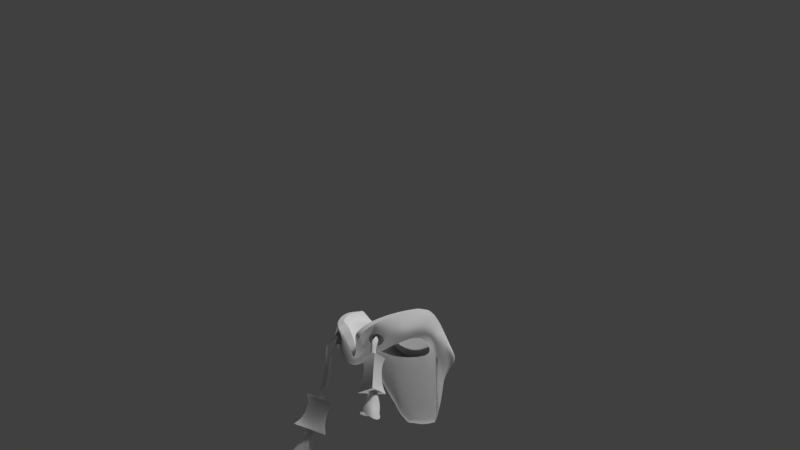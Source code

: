 # Source: rayman3_hood.blend  (saved by Blender 2.79.0; exported with 4.5.12 LTS)
import bpy
from mathutils import Matrix  # noqa: F401  (used for matrix-valued properties, if any)

bpy.ops.wm.read_factory_settings(use_empty=True)
scene = bpy.context.scene
scene.name = 'Scene'

# ---- collections
col_collection_1 = bpy.data.collections.new('Collection 1'); scene.collection.children.link(col_collection_1)

# ---- materials (node trees are filled in below, after node groups)
mat_hood = bpy.data.materials.new('Hood')
mat_hood.alpha_threshold = 0.0
mat_hood.use_transparent_shadow = False
mat_hood.roughness = 0.5
mat_hood.specular_intensity = 0.0
mat_hood.line_color = (0.0, 0.0, 0.0, 1.0)
mat_metalic = bpy.data.materials.new('Metalic')
mat_metalic.alpha_threshold = 0.0
mat_metalic.use_transparent_shadow = False
mat_metalic.diffuse_color = (0.2079, 0.2079, 0.2079, 1.0)
mat_metalic.roughness = 0.5
mat_metalic.specular_intensity = 0.2789

# ---- material node trees

# ---- world
world_world = bpy.data.worlds.new('World'); scene.world = world_world
world_world.color = (0.05088, 0.05088, 0.05088)
world_world.use_sun_shadow = False
world_world.sun_shadow_jitter_overblur = 0.0
world_world.cycles.sampling_method = 'MANUAL'

# ---- cameras
cam_camera = bpy.data.cameras.new('Camera')
cam_camera.clip_end = 100.0
cam_camera.lens = 35.0
cam_camera.sensor_width = 32.0
cam_camera.sensor_height = 18.0
cam_camera.ortho_scale = 7.314
cam_camera.dof.focus_distance = 0.0
cam_camera.dof.aperture_fstop = 128.0

# ---- lights
light_lamp_002 = bpy.data.lights.new('Lamp.002', 'SUN')
light_lamp_002.transmission_factor = 0.0
light_lamp_002.cutoff_distance = 30.0
light_lamp_002.angle = 0.1993
light_lamp_002.energy = 1.0
light_lamp_002.shadow_buffer_clip_start = 1.001
light_lamp_002.shadow_soft_size = 0.1
light_lamp_002.shadow_cascade_max_distance = 1000.0
light_lamp_001 = bpy.data.lights.new('Lamp.001', 'SUN')
light_lamp_001.transmission_factor = 0.0
light_lamp_001.cutoff_distance = 30.0
light_lamp_001.angle = 0.1993
light_lamp_001.energy = 1.0
light_lamp_001.shadow_buffer_clip_start = 1.001
light_lamp_001.shadow_soft_size = 0.1
light_lamp_001.shadow_cascade_max_distance = 1000.0
light_lamp = bpy.data.lights.new('Lamp', 'SUN')
light_lamp.transmission_factor = 0.0
light_lamp.cutoff_distance = 30.0
light_lamp.angle = 0.1993
light_lamp.energy = 1.0
light_lamp.shadow_buffer_clip_start = 1.001
light_lamp.shadow_soft_size = 0.1
light_lamp.shadow_cascade_max_distance = 1000.0

# ---- meshes
me_drawcall_87_007 = bpy.data.meshes.new('DrawCall_87.007')
me_drawcall_87_007.from_pydata([(0.1357, 0.3983, 0.1526), (0.1976, 0.4685, -0.03024), (0.1669, 0.4174, -0.105), (0.09102, 0.3478, -0.1518), (-0.03047, 0.2448, -0.1601), (0.1666, -0.06343, -0.2043), (0.1877, -0.1448, -0.2201), (0.113, -0.07977, -0.1941), (0.1783, -0.1532, -0.1639), (0.2434, 0.4917, 0.02469), (0.2363, 0.5194, -0.03611), (0.1989, 0.4647, -0.1108), (0.1245, 0.4144, -0.1435), (0.05267, 0.3774, -0.1624), (0.05555, 0.4554, -0.176), (0.1174, 0.4885, -0.1625), (0.102, 0.5402, 0.113), (0.006956, 0.5636, 0.08375), (0.08821, 0.5873, 0.06476), (0.133, 0.5698, -0.01181), (0.1074, 0.5329, -0.0732), (0.05171, 0.4828, -0.15), (-0.02534, 0.3885, -0.1437), (0.01003, 0.3635, 0.2276), (0.1414, 0.4406, 0.1795), (0.06632, 0.3667, 0.2244), (0.006996, 0.5225, 0.117), (0.1352, 0.3846, 0.153), (0.006566, 0.3828, 0.1805), (0.006756, 0.4027, 0.1727), (0.2223, 0.4533, 0.09577), (0.2167, 0.4113, 0.05846), (0.04413, -0.04354, 0.2515), (0.09305, 0.004894, 0.2221), (0.1224, 0.07699, 0.1887), (0.1016, 0.07174, 0.2447), (9.634e-05, 0.05342, 0.2753), (-0.005664, -0.04743, 0.2594), (0.1035, 0.2461, 0.2493), (0.1687, 0.4086, 0.2094), (0.1537, 0.2883, 0.2023), (0.1321, 0.1405, 0.2093), (0.1899, 0.4305, 0.2191), (0.1229, 0.3719, 0.2724), (0.02065, 0.3374, 0.3229), (0.008146, 0.2482, 0.2884), (0.1493, 0.5601, 0.0788), (0.02346, 0.3659, 0.3468), (0.129, 0.4051, 0.2882), (0.2005, 0.4582, 0.03155), (0.0509, 0.4383, -0.158), (0.08497, 0.4432, -0.1442), (0.1143, 0.4208, -0.1962), (0.1315, 0.3666, -0.2021), (0.09019, 0.3737, -0.1842), (0.06734, 0.4699, -0.162), (0.1239, 0.3878, -0.1625), (0.1218, 0.2259, -0.1885), (0.08608, 0.2095, -0.1728), (0.1272, 0.2118, -0.1525), (0.1517, 0.07377, -0.2017), (0.1008, 0.05647, -0.1781), (0.1569, 0.06156, -0.1597), (0.1569, 0.4621, -0.1382), (0.03105, 0.42, -0.1784), (-0.2, 0.4758, 0.06069), (-0.2122, 0.4865, -0.0004191), (-0.2028, 0.4336, -0.07805), (-0.1431, 0.3581, -0.1347), (-0.2425, 0.513, 0.06005), (-0.2496, 0.5408, -0.0007491), (-0.2338, 0.4837, -0.07935), (-0.1713, 0.4197, -0.1215), (-0.1073, 0.3761, -0.1502), (-0.1095, 0.4624, -0.1638), (-0.1654, 0.5013, -0.1417), (-0.07547, 0.5945, 0.07667), (-0.1385, 0.5761, 0.09433), (-0.1401, 0.5818, 0.008061), (-0.132, 0.5435, -0.05578), (-0.09841, 0.4894, -0.1391), (-0.005444, 0.564, -0.01672), (-0.1392, 0.4394, 0.1961), (-0.08675, 0.54, 0.1238), (-0.04554, 0.3771, 0.2303), (-0.1245, 0.4087, 0.1668), (-0.124, 0.4225, 0.1664), (-0.2477, 0.4849, 0.1123), (-0.2194, 0.4305, 0.0902), (-0.0556, -0.03425, 0.2568), (-0.106, 0.02479, 0.2319), (-0.1331, 0.1008, 0.2023), (-0.1035, 0.08978, 0.2548), (-0.09213, 0.2618, 0.2579), (-0.1811, 0.412, 0.2285), (-0.1536, 0.3144, 0.2218), (-0.1337, 0.1639, 0.2225), (-0.2013, 0.4367, 0.2396), (-0.1203, 0.3605, 0.2885), (0.1567, -0.07911, -0.167), (-0.1313, 0.3945, 0.3026), (-0.1996, 0.4777, -0.1123), (-0.08721, 0.3987, -0.1597), (-0.1292, 0.4663, -0.1428), (-0.1425, 0.441, -0.1244), (-0.1655, 0.3969, -0.1904), (-0.1724, 0.3894, -0.1582), (-0.1609, 0.4171, -0.187), (-0.1333, 0.3824, -0.1674), (-0.1169, 0.4355, -0.1374), (-0.1812, 0.3126, -0.1912), (-0.1428, 0.3015, -0.1793), (-0.1765, 0.3087, -0.1567), (-0.2227, 0.09092, -0.1945), (-0.2069, 0.1734, -0.1909), (-0.1585, 0.08079, -0.1977), (-0.156, 0.1585, -0.1816), (-0.1946, 0.1566, -0.1483), (-0.02737, 0.3372, -0.1511), (-0.02878, 0.2963, -0.1598), (-0.02938, 0.3001, -0.1597), (-0.02917, 0.2982, -0.1598), (0.1937, 0.6212, -0.03992), (0.1949, 0.6202, -0.03974), (0.1943, 0.6211, -0.04009), (0.1293, 0.5891, -0.09821), (0.1281, 0.5884, -0.09784), (0.1285, 0.5892, -0.09816), (0.1697, 0.6386, 0.0002555), (0.1682, 0.6375, 9.754e-05), (0.1687, 0.6382, 0.001008), (0.169, 0.6384, 0.001754), (0.1699, 0.639, 0.001603), (0.1691, 0.639, 0.001152), (0.158, 0.579, -0.1091), (0.159, 0.5777, -0.1093), (0.1585, 0.5787, -0.1094), (0.06732, 0.5252, -0.1673), (0.06643, 0.5247, -0.1666), (0.06663, 0.5255, -0.1671), (-0.003664, 0.49, -0.1877), (-0.00286, 0.4903, -0.1865), (-0.003804, 0.4904, -0.1871), (-0.01463, 0.3846, -0.1774), (-0.01335, 0.3849, -0.1779), (-0.01427, 0.3846, -0.1781), (-0.02275, 0.403, -0.1592), (-0.02394, 0.401, -0.1599), (-0.02426, 0.4006, -0.1594), (-0.02426, 0.4006, -0.1593), (-0.02426, 0.4009, -0.1587), (-0.02421, 0.4015, -0.1594), (0.01237, 0.4626, -0.2188), (0.01305, 0.4612, -0.2184), (0.01266, 0.4621, -0.2192), (0.04625, 0.4825, -0.2001), (0.04559, 0.484, -0.2006), (0.04601, 0.4836, -0.2009), (0.1283, 0.4502, 0.279), (0.1286, 0.4494, 0.2795), (0.1286, 0.4506, 0.2793), (0.02512, 0.4427, 0.3327), (0.02507, 0.4435, 0.332), (0.02512, 0.4439, 0.3325), (0.155, 0.4834, 0.2129), (0.1543, 0.4839, 0.2125), (0.1544, 0.4843, 0.2128), (0.2192, 0.643, 0.03075), (0.2181, 0.6442, 0.03091), (0.219, 0.6443, 0.03148), (0.2228, 0.5466, 0.1052), (0.224, 0.5471, 0.1034), (0.2238, 0.5478, 0.1042), (0.086, 0.5136, -0.178), (0.08759, 0.5125, -0.1778), (0.0866, 0.5134, -0.1783), (0.02904, 0.5085, -0.1805), (0.02895, 0.5085, -0.1815), (0.0287, 0.5091, -0.1811), (-0.1573, 0.6016, -0.07744), (-0.156, 0.6009, -0.07718), (-0.1564, 0.6017, -0.07751), (-0.2055, 0.6381, -0.01063), (-0.2043, 0.6389, -0.01044), (-0.2052, 0.6388, -0.01073), (-0.1687, 0.6531, 0.02337), (-0.1701, 0.6543, 0.02367), (-0.1699, 0.6548, 0.02505), (-0.169, 0.654, 0.02505), (-0.1689, 0.6538, 0.02431), (-0.1692, 0.6546, 0.02449), (-0.1088, 0.5254, -0.1589), (-0.1098, 0.5257, -0.1595), (-0.1089, 0.5259, -0.1595), (-0.1882, 0.5943, -0.08383), (-0.1894, 0.5933, -0.08409), (-0.1891, 0.5939, -0.08423), (-0.05096, 0.3944, -0.1761), (-0.05138, 0.3971, -0.1763), (-0.05001, 0.3951, -0.1753), (-0.05024, 0.3945, -0.1756), (-0.05036, 0.3944, -0.1758), (-0.05054, 0.3953, -0.176), (-0.06471, 0.3654, -0.1821), (-0.06649, 0.3658, -0.1823), (-0.06519, 0.3643, -0.1823), (-0.07236, 0.4339, -0.2037), (-0.07303, 0.4329, -0.2046), (-0.07237, 0.4336, -0.2044), (-0.1046, 0.4017, -0.2091), (-0.1049, 0.4008, -0.2081), (-0.1054, 0.4009, -0.2092), (-0.08597, 0.4724, -0.1891), (-0.08493, 0.4725, -0.1884), (-0.08518, 0.4727, -0.189), (-0.1207, 0.4462, 0.2954), (-0.1201, 0.4468, 0.2947), (-0.1204, 0.4472, 0.2953), (-0.163, 0.4851, 0.2304), (-0.1638, 0.4848, 0.2309), (-0.1632, 0.4855, 0.2309), (-0.21, 0.6645, 0.05953), (-0.2112, 0.6638, 0.05988), (-0.2109, 0.6647, 0.06033), (-0.2198, 0.5768, 0.1194), (-0.2185, 0.576, 0.1208), (-0.2196, 0.5776, 0.1198), (-0.1375, 0.5082, -0.1661), (-0.1361, 0.5089, -0.1665), (-0.1371, 0.5086, -0.1665), (-0.1102, 0.4507, -0.197), (-0.111, 0.4505, -0.196), (-0.111, 0.45, -0.1973), (0.1786, 0.0796, -0.1293), (0.1767, 0.08151, -0.1291), (0.1764, 0.07849, -0.1277), (0.1791, 0.08201, -0.129), (0.1791, 0.08097, -0.1262), (0.176, 0.08074, -0.1269), (0.1787, 0.07808, -0.1273), (0.1683, 0.1012, -0.2179), (0.1657, 0.1009, -0.2193), (0.1664, 0.103, -0.2173), (0.1678, 0.1006, -0.2201), (0.1681, 0.1039, -0.2204), (0.1651, 0.1033, -0.2194), (0.1688, 0.1036, -0.2174), (0.05741, 0.06312, -0.1671), (0.05961, 0.06639, -0.1678), (0.05713, 0.06366, -0.169), (0.0579, 0.0655, -0.1659), (0.05425, 0.06484, -0.1676), (0.05741, 0.06635, -0.1695), (0.05567, 0.06197, -0.1681), (0.1592, 0.05614, -0.2097), (0.1618, 0.05631, -0.2083), (0.1615, 0.05692, -0.2108), (0.08578, 0.03095, -0.1757), (0.08599, 0.03049, -0.1738), (0.08352, 0.03017, -0.1747), (0.1687, 0.0418, -0.1488), (0.1666, 0.04089, -0.1472), (0.169, 0.0412, -0.1464), (0.1756, -0.02981, -0.2189), (0.173, -0.02997, -0.2203), (0.1753, -0.0292, -0.2214), (0.08812, -0.05878, -0.1817), (0.08832, -0.05923, -0.1798), (0.08585, -0.05955, -0.1806), (0.1813, -0.04719, -0.1498), (0.1834, -0.04627, -0.1515), (0.1837, -0.04687, -0.149), (0.191, -0.06654, -0.2426), (0.1897, -0.06394, -0.2438), (0.1923, -0.06379, -0.2423), (0.1899, -0.06617, -0.2448), (0.1927, -0.06509, -0.2457), (0.1917, -0.06258, -0.2444), (0.1933, -0.06595, -0.2429), (0.06671, -0.1087, -0.186), (0.06393, -0.1072, -0.1846), (0.06379, -0.1067, -0.1864), (0.06512, -0.1096, -0.184), (0.06135, -0.1096, -0.1857), (0.06219, -0.1061, -0.1853), (0.06484, -0.1086, -0.1878), (0.204, -0.08836, -0.1417), (0.2019, -0.08938, -0.14), (0.2026, -0.09109, -0.1421), (0.2038, -0.08808, -0.1395), (0.205, -0.09107, -0.1392), (0.2021, -0.09183, -0.1398), (0.205, -0.09051, -0.1423), (-0.1163, 0.3149, -0.1906), (-0.1178, 0.3176, -0.1887), (-0.1157, 0.3146, -0.1884), (-0.1165, 0.3175, -0.1911), (-0.1133, 0.3164, -0.1902), (-0.1155, 0.317, -0.1876), (-0.1142, 0.3137, -0.1901), (-0.2073, 0.3395, -0.2016), (-0.208, 0.3373, -0.2037), (-0.2096, 0.3376, -0.2017), (-0.2072, 0.3396, -0.2041), (-0.2105, 0.3401, -0.2042), (-0.2103, 0.3369, -0.2039), (-0.2096, 0.34, -0.201), (-0.1809, 0.3258, -0.1279), (-0.1782, 0.325, -0.1274), (-0.179, 0.3278, -0.129), (-0.18, 0.3247, -0.1259), (-0.1798, 0.3275, -0.1252), (-0.1774, 0.3273, -0.1271), (-0.1811, 0.3282, -0.1277), (-0.1994, 0.2933, -0.1948), (-0.2009, 0.2935, -0.1928), (-0.2018, 0.2939, -0.1952), (-0.1817, 0.2856, -0.1434), (-0.179, 0.2849, -0.1429), (-0.1808, 0.2852, -0.1411), (-0.1376, 0.2782, -0.186), (-0.137, 0.2779, -0.1839), (-0.1352, 0.2776, -0.1856), (-0.2162, 0.1925, -0.2006), (-0.2146, 0.1922, -0.2026), (-0.2171, 0.1928, -0.203), (-0.1914, 0.1828, -0.1418), (-0.1941, 0.1834, -0.1424), (-0.1932, 0.1831, -0.14), (-0.1434, 0.1749, -0.1924), (-0.1427, 0.1746, -0.1902), (-0.1409, 0.1743, -0.192), (-0.2367, 0.1527, -0.2127), (-0.2351, 0.1524, -0.2147), (-0.235, 0.1498, -0.2127), (-0.2373, 0.1536, -0.2149), (-0.2382, 0.1509, -0.2153), (-0.2351, 0.15, -0.2152), (-0.2374, 0.1503, -0.2122), (-0.201, 0.1384, -0.1249), (-0.2036, 0.1392, -0.1255), (-0.2023, 0.1364, -0.1266), (-0.2026, 0.1395, -0.1234), (-0.2031, 0.1366, -0.1228), (-0.2045, 0.1369, -0.1256), (-0.2008, 0.1359, -0.1246), (-0.1281, 0.1261, -0.1973), (-0.1307, 0.1244, -0.1977), (-0.1288, 0.1265, -0.1994), (-0.1286, 0.1238, -0.1964), (-0.1264, 0.1237, -0.1991), (-0.1298, 0.1243, -0.2), (-0.1267, 0.127, -0.1989), (-0.2251, 0.01882, -0.1337), (-0.2255, 0.02043, -0.1315), (-0.2263, 0.01806, -0.1309), (-0.1863, 0.04327, -0.2088), (-0.1851, 0.04594, -0.2104), (-0.1851, 0.04401, -0.2111), (-0.1438, 0.003012, -0.2039), (-0.1405, 0.003692, -0.2055), (-0.1399, 0.001093, -0.2057), (-0.2662, -0.02096, -0.214), (-0.2635, -0.0204, -0.2119), (-0.2674, -0.0239, -0.2145), (0.2193, -0.2546, -0.2574), (0.2195, -0.2546, -0.2577), (0.2194, -0.2548, -0.2576), (0.2135, -0.191, -0.1948), (0.2134, -0.1915, -0.195), (0.2136, -0.1915, -0.1947), (0.1113, -0.215, -0.2227), (0.1108, -0.2147, -0.2228), (0.1108, -0.2151, -0.2229), (0.1408, -0.249, -0.1711), (0.1407, -0.249, -0.1707), (0.1407, -0.2492, -0.1709), (-0.1298, 0.4498, -0.163), (-0.1424, 0.4579, -0.1551), (-0.122, 0.4345, -0.167), (-0.1204, 0.4181, -0.1666), (-0.1253, 0.4028, -0.1618), (-0.1363, 0.3943, -0.1534), (-0.1495, 0.397, -0.1444), (-0.1602, 0.4095, -0.1382), (-0.1648, 0.4258, -0.1365), (-0.1633, 0.4421, -0.1391), (-0.1551, 0.4548, -0.146), (-0.1298, 0.4408, -0.1526), (-0.1375, 0.4458, -0.1477), (-0.1253, 0.4321, -0.1549), (-0.1245, 0.4238, -0.1547), (-0.1273, 0.4153, -0.152), (-0.134, 0.41, -0.1468), (-0.1423, 0.4117, -0.1412), (-0.1487, 0.4192, -0.1375), (-0.1512, 0.4278, -0.1366), (-0.1504, 0.4362, -0.1379), (-0.1455, 0.4438, -0.142), (-0.1275, 0.4416, -0.1497), (-0.1352, 0.4466, -0.1448), (-0.123, 0.433, -0.152), (-0.1223, 0.4247, -0.1517), (-0.125, 0.4161, -0.149), (-0.1318, 0.4109, -0.1439), (-0.14, 0.4125, -0.1383), (-0.1464, 0.42, -0.1345), (-0.1489, 0.4286, -0.1337), (-0.1481, 0.4371, -0.135), (-0.1432, 0.4447, -0.1391), (-0.1339, 0.4656, -0.1442), (-0.1201, 0.4571, -0.153), (-0.1106, 0.4398, -0.1579), (-0.1085, 0.4191, -0.1575), (-0.1145, 0.4017, -0.1517), (-0.1267, 0.3931, -0.1424), (-0.1412, 0.396, -0.1327), (-0.1534, 0.4094, -0.1255), (-0.1594, 0.4292, -0.1232), (-0.1573, 0.449, -0.1264), (-0.1478, 0.4626, -0.1343), (-0.1333, 0.4395, -0.1571), (-0.1334, 0.4396, -0.1574), (-0.1412, 0.4446, -0.1524), (-0.141, 0.4444, -0.1522), (-0.1288, 0.4308, -0.1594), (-0.1289, 0.4308, -0.1597), (-0.1281, 0.4225, -0.1592), (-0.1281, 0.4224, -0.1594), (-0.1308, 0.4139, -0.1565), (-0.1309, 0.4137, -0.1567), (-0.1376, 0.4087, -0.1513), (-0.1377, 0.4084, -0.1515), (-0.1459, 0.4103, -0.1457), (-0.146, 0.4101, -0.1458), (-0.1522, 0.4178, -0.142), (-0.1524, 0.4176, -0.1421), (-0.1547, 0.4264, -0.1411), (-0.1549, 0.4264, -0.1412), (-0.1539, 0.4349, -0.1424), (-0.1541, 0.435, -0.1426), (-0.149, 0.4425, -0.1465), (-0.1492, 0.4427, -0.1467), (-0.1405, 0.4631, -0.1525), (-0.1406, 0.4629, -0.1527), (-0.1268, 0.4545, -0.1615), (-0.1266, 0.4546, -0.1614), (-0.1173, 0.4372, -0.1665), (-0.1171, 0.4373, -0.1663), (-0.1153, 0.4167, -0.166), (-0.1151, 0.4167, -0.1658), (-0.1213, 0.3993, -0.1602), (-0.1211, 0.3993, -0.16), (-0.1334, 0.3907, -0.151), (-0.1333, 0.3906, -0.1508), (-0.1479, 0.3936, -0.1413), (-0.1477, 0.3935, -0.141), (-0.16, 0.407, -0.1341), (-0.1599, 0.407, -0.1339), (-0.166, 0.4267, -0.1318), (-0.1659, 0.4267, -0.1315), (-0.1639, 0.4464, -0.135), (-0.1638, 0.4466, -0.1348), (-0.1545, 0.4599, -0.1429), (-0.1544, 0.4601, -0.1426), (0.07071, 0.45, -0.1787), (0.08651, 0.4573, -0.1732), (0.06082, 0.4352, -0.1811), (0.0589, 0.4188, -0.1803), (0.06506, 0.4032, -0.1765), (0.07883, 0.3941, -0.1703), (0.09551, 0.396, -0.164), (0.1089, 0.4078, -0.16), (0.1148, 0.4239, -0.1592), (0.1128, 0.4402, -0.1615), (0.1025, 0.4534, -0.1667), (0.07477, 0.4408, -0.1686), (0.08454, 0.4454, -0.1653), (0.06918, 0.4324, -0.17), (0.0682, 0.4242, -0.1696), (0.07167, 0.4154, -0.1675), (0.08016, 0.4098, -0.1636), (0.0906, 0.411, -0.1597), (0.09864, 0.4181, -0.1573), (0.1017, 0.4265, -0.1569), (0.1007, 0.4351, -0.1581), (0.09454, 0.4429, -0.1612), (0.07387, 0.4418, -0.1654), (0.08364, 0.4463, -0.1621), (0.06828, 0.4334, -0.1668), (0.0673, 0.4251, -0.1664), (0.07077, 0.4164, -0.1642), (0.07926, 0.4108, -0.1604), (0.0897, 0.4119, -0.1565), (0.09774, 0.419, -0.1541), (0.1008, 0.4275, -0.1537), (0.09979, 0.436, -0.1548), (0.09364, 0.4439, -0.158), (0.08343, 0.4653, -0.1613), (0.06596, 0.4576, -0.1673), (0.05403, 0.4409, -0.1704), (0.05144, 0.4203, -0.1695), (0.05901, 0.4026, -0.1649), (0.07433, 0.3932, -0.1581), (0.09254, 0.3953, -0.1513), (0.1079, 0.408, -0.1465), (0.1154, 0.4274, -0.1454), (0.1128, 0.4474, -0.1483), (0.1009, 0.4615, -0.1542), (0.07616, 0.4394, -0.1736), (0.07616, 0.4395, -0.1738), (0.08599, 0.4441, -0.1704), (0.08593, 0.4439, -0.1702), (0.07056, 0.431, -0.1749), (0.07049, 0.431, -0.1752), (0.06959, 0.4227, -0.1746), (0.0695, 0.4226, -0.1748), (0.07305, 0.414, -0.1724), (0.07301, 0.4137, -0.1726), (0.08154, 0.4084, -0.1686), (0.08155, 0.4081, -0.1688), (0.09199, 0.4095, -0.1647), (0.09206, 0.4092, -0.1648), (0.1, 0.4166, -0.1622), (0.1002, 0.4164, -0.1623), (0.1031, 0.4251, -0.1618), (0.1033, 0.425, -0.1619), (0.1021, 0.4336, -0.163), (0.1023, 0.4337, -0.1632), (0.09592, 0.4415, -0.1661), (0.09604, 0.4416, -0.1663), (0.08601, 0.4626, -0.1705), (0.08605, 0.4624, -0.1707), (0.06863, 0.4547, -0.1767), (0.06853, 0.4549, -0.1765), (0.05675, 0.438, -0.1797), (0.05661, 0.4382, -0.1796), (0.05417, 0.4176, -0.1788), (0.05401, 0.4176, -0.1787), (0.06171, 0.4, -0.1743), (0.06158, 0.3999, -0.1741), (0.07699, 0.3906, -0.1675), (0.0769, 0.3905, -0.1673), (0.09516, 0.3926, -0.1607), (0.09511, 0.3926, -0.1604), (0.1104, 0.4053, -0.1559), (0.1104, 0.4053, -0.1557), (0.1179, 0.4247, -0.1548), (0.118, 0.4247, -0.1546), (0.1154, 0.4445, -0.1577), (0.1154, 0.4447, -0.1575), (0.1035, 0.4586, -0.1636), (0.1035, 0.4588, -0.1634)], [], [(102, 74, 231, 210), (66, 65, 69, 70), (65, 86, 85, 88), (13, 64, 14, 12), (249, 241, 254, 257), (1, 2, 11, 10), (31, 30, 39, 40), (67, 71, 101, 72), (230, 228, 192, 212), (0, 49, 31, 27), (12, 63, 11, 2), (67, 66, 70, 71), (216, 84, 82, 218), (84, 23, 26, 83), (7, 6, 372), (44, 47, 100, 98), (158, 25, 23, 162), (314, 320, 329, 324), (110, 112, 106, 105), (330, 326, 339, 346), (13, 144, 64), (45, 38, 43, 44), (261, 258, 267, 269), (321, 318, 326, 330), (39, 43, 38, 40), (327, 323, 332, 340), (317, 315, 323, 327), (134, 173, 137, 125), (73, 102, 204), (98, 93, 45, 44), (38, 45, 36, 35), (176, 21, 138), (29, 0, 27, 28), (15, 174, 135), (61, 62, 59, 58), (70, 222, 182), (26, 16, 18, 17), (164, 42, 171), (334, 347, 341), (37, 32, 35, 36), (69, 87, 224), (51, 50, 54, 56), (32, 37, 28, 27), (37, 89, 85, 28), (19, 130, 129, 20), (5, 6, 7), (6, 366, 372), (13, 119, 144), (122, 134, 125), (46, 131, 130, 19), (269, 267, 280, 287), (129, 126, 20), (36, 45, 93, 92), (33, 32, 27), (27, 31, 34), (35, 41, 40), (57, 59, 62, 60), (53, 56, 59, 57), (42, 39, 30), (63, 15, 135), (52, 53, 54), (52, 56, 53), (240, 233, 260, 255), (294, 300, 309), (177, 137, 173, 156), (4, 73, 119), (35, 40, 38), (167, 10, 123), (122, 125, 128), (126, 138, 21, 20), (155, 14, 64, 153), (148, 147, 143, 120), (140, 152, 143, 147), (141, 21, 176), (140, 177, 156, 152), (73, 204, 119), (12, 3, 13), (11, 63, 135), (2, 3, 12), (64, 144, 153), (25, 16, 26, 23), (81, 79, 78, 76), (23, 216, 162), (68, 67, 72), (78, 77, 76), (180, 185, 79), (221, 225, 77, 188, 187), (42, 48, 43, 39), (79, 81, 80), (215, 100, 47, 161), (222, 70, 69, 224), (183, 221, 187, 186), (87, 69, 88), (90, 91, 85), (93, 94, 95), (96, 92, 95), (95, 88, 96), (97, 219, 224, 87), (83, 82, 84), (185, 189, 78, 79), (82, 83, 77, 225), (87, 88, 95), (94, 97, 87), (231, 74, 227), (198, 206, 213), (227, 75, 195), (203, 209, 207, 197), (98, 94, 93), (95, 92, 93), (87, 95, 94), (179, 183, 186), (189, 188, 77, 78), (71, 70, 182, 195), (75, 101, 195), (204, 102, 210), (22, 118, 200, 199), (227, 74, 75), (101, 71, 195), (73, 74, 102), (104, 105, 106), (307, 302, 315, 317), (295, 308, 318, 321), (146, 21, 141), (30, 9, 171), (115, 357, 113), (34, 33, 27), (89, 90, 85), (209, 230, 212, 207), (22, 21, 146, 150), (3, 119, 13), (118, 22, 150, 149), (104, 107, 105), (107, 108, 105), (113, 357, 362), (80, 213, 191), (49, 1, 10, 9), (56, 54, 58, 59), (174, 15, 14, 155), (164, 159, 48, 42), (48, 47, 44, 43), (225, 218, 82), (255, 260, 270, 263), (24, 25, 158, 165), (98, 100, 97, 94), (108, 106, 112, 111), (272, 288, 279), (234, 242, 248), (168, 122, 128, 132), (109, 104, 106, 108), (89, 37, 36, 92), (86, 29, 28, 85), (97, 100, 215, 219), (42, 30, 171), (72, 101, 75, 74), (301, 293, 320, 314), (324, 329, 348, 333), (63, 12, 14, 15), (266, 264, 273, 281), (50, 55, 52, 54), (58, 57, 60, 61), (68, 72, 74, 73), (194, 183, 179), (8, 7, 372, 375), (16, 46, 18), (46, 19, 18), (81, 17, 18), (81, 20, 21), (81, 21, 22), (84, 216, 23), (9, 10, 167, 171), (9, 30, 31), (31, 40, 41), (191, 180, 79, 80), (41, 35, 34), (32, 33, 35), (31, 41, 34), (24, 16, 25), (5, 368, 6), (170, 168, 132, 131, 46), (9, 31, 49), (16, 24, 170, 46), (55, 50, 51), (55, 51, 52), (165, 170, 24), (5, 8, 368), (368, 8, 375), (4, 68, 73), (77, 83, 76), (118, 149, 148, 120), (17, 81, 76), (80, 81, 22), (88, 85, 91), (92, 91, 90), (91, 92, 96), (96, 88, 91), (99, 7, 8), (88, 69, 65), (5, 99, 8), (10, 11, 135, 123), (197, 201, 120, 203), (22, 199, 198, 213, 80), (3, 4, 119), (103, 104, 109), (104, 103, 107), (363, 356, 353), (115, 117, 354), (116, 117, 115), (113, 362, 354), (357, 115, 360), (356, 359, 353), (33, 34, 35), (92, 90, 89), (51, 56, 52), (115, 354, 360), (114, 113, 117), (369, 374, 371), (365, 369, 371), (103, 109, 108, 107), (105, 108, 111, 110), (257, 254, 264, 266), (19, 20, 81, 18), (54, 53, 57, 58), (228, 194, 179, 192), (47, 48, 159, 161), (76, 83, 26, 17), (263, 270, 286, 274), (114, 116, 115, 113), (128, 133, 129, 130, 131, 132), (146, 151, 147, 148, 149, 150), (185, 190, 186, 187, 188, 189), (197, 202, 198, 199, 200, 201), (156, 173, 175, 157), (157, 175, 174, 155), (180, 191, 193, 181), (181, 193, 192, 179), (183, 194, 196, 184), (184, 196, 195, 182), (135, 174, 175, 136), (136, 175, 173, 134), (179, 186, 190, 181), (181, 190, 185, 180), (216, 218, 220, 217), (217, 220, 219, 215), (222, 224, 226, 223), (223, 226, 225, 221), (228, 230, 232, 229), (229, 232, 231, 227), (218, 225, 226, 220), (220, 226, 224, 219), (194, 228, 229, 196), (196, 229, 227, 195), (168, 170, 172, 169), (169, 172, 171, 167), (159, 164, 166, 160), (160, 166, 165, 158), (162, 216, 217, 163), (163, 217, 215, 161), (120, 143, 145, 121), (121, 145, 144, 119), (126, 129, 133, 127), (127, 133, 128, 125), (158, 162, 163, 160), (160, 163, 161, 159), (123, 135, 136, 124), (124, 136, 134, 122), (141, 176, 178, 142), (142, 178, 177, 140), (125, 137, 139, 127), (127, 139, 138, 126), (210, 231, 232, 211), (211, 232, 230, 209), (137, 177, 178, 139), (139, 178, 176, 138), (122, 168, 169, 124), (124, 169, 167, 123), (143, 152, 154, 145), (145, 154, 153, 144), (140, 147, 151, 142), (142, 151, 146, 141), (152, 156, 157, 154), (154, 157, 155, 153), (207, 212, 214, 208), (208, 214, 213, 206), (204, 210, 211, 205), (205, 211, 209, 203), (191, 213, 214, 193), (193, 214, 212, 192), (182, 222, 223, 184), (184, 223, 221, 183), (197, 207, 208, 202), (202, 208, 206, 198), (164, 171, 172, 166), (166, 172, 170, 165), (119, 204, 205, 121), (121, 205, 203, 120), (118, 120, 201, 200), (233, 236, 237, 239), (234, 238, 237, 236), (235, 239, 237, 238), (240, 243, 244, 246), (241, 245, 244, 243), (242, 246, 244, 245), (247, 250, 251, 253), (248, 252, 251, 250), (249, 253, 251, 252), (272, 275, 276, 278), (273, 277, 276, 275), (274, 278, 276, 277), (279, 282, 283, 285), (280, 284, 283, 282), (281, 285, 283, 284), (286, 289, 290, 292), (287, 291, 290, 289), (288, 292, 290, 291), (293, 296, 297, 299), (294, 298, 297, 296), (295, 299, 297, 298), (300, 303, 304, 306), (301, 305, 304, 303), (302, 306, 304, 305), (307, 310, 311, 313), (308, 312, 311, 310), (309, 313, 311, 312), (332, 335, 336, 338), (333, 337, 336, 335), (334, 338, 336, 337), (339, 342, 343, 345), (340, 344, 343, 342), (341, 345, 343, 344), (346, 349, 350, 352), (347, 351, 350, 349), (348, 352, 350, 351), (274, 286, 292, 278), (278, 292, 288, 272), (249, 257, 259, 253), (253, 259, 258, 247), (279, 288, 291, 282), (282, 291, 287, 280), (255, 263, 265, 256), (256, 265, 264, 254), (257, 266, 268, 259), (259, 268, 267, 258), (261, 269, 271, 262), (262, 271, 270, 260), (269, 287, 289, 271), (271, 289, 286, 270), (266, 281, 284, 268), (268, 284, 280, 267), (263, 274, 277, 265), (265, 277, 273, 264), (240, 255, 256, 243), (243, 256, 254, 241), (235, 261, 262, 239), (239, 262, 260, 233), (241, 249, 252, 245), (245, 252, 248, 242), (234, 248, 250, 238), (238, 250, 247, 235), (233, 240, 246, 236), (236, 246, 242, 234), (330, 346, 352, 331), (331, 352, 348, 329), (293, 301, 303, 296), (296, 303, 300, 294), (307, 317, 319, 310), (310, 319, 318, 308), (324, 333, 335, 325), (325, 335, 332, 323), (301, 314, 316, 305), (305, 316, 315, 302), (327, 340, 342, 328), (328, 342, 339, 326), (294, 309, 312, 298), (298, 312, 308, 295), (314, 324, 325, 316), (316, 325, 323, 315), (333, 348, 351, 337), (337, 351, 347, 334), (321, 330, 331, 322), (322, 331, 329, 320), (334, 341, 344, 338), (338, 344, 340, 332), (317, 327, 328, 319), (319, 328, 326, 318), (302, 307, 313, 306), (306, 313, 309, 300), (295, 321, 322, 299), (299, 322, 320, 293), (341, 347, 349, 345), (345, 349, 346, 339), (272, 279, 285, 275), (275, 285, 281, 273), (235, 247, 258, 261), (357, 360, 361, 358), (358, 361, 359, 356), (354, 362, 364, 355), (355, 364, 363, 353), (356, 363, 364, 358), (358, 364, 362, 357), (353, 359, 361, 355), (355, 361, 360, 354), (117, 113, 354), (366, 368, 370, 367), (367, 370, 369, 365), (365, 371, 373, 367), (367, 373, 372, 366), (375, 372, 373, 376), (376, 373, 371, 374), (368, 375, 376, 370), (370, 376, 374, 369), (6, 368, 366), (464, 443, 410, 420), (448, 450, 413, 412), (450, 452, 414, 413), (452, 454, 415, 414), (454, 456, 416, 415), (456, 458, 417, 416), (458, 460, 418, 417), (460, 462, 419, 418), (462, 464, 420, 419), (378, 377, 445, 444), (425, 421, 388, 390), (423, 422, 377, 378), (429, 427, 391, 392), (431, 429, 392, 393), (433, 431, 393, 394), (435, 433, 394, 395), (437, 435, 395, 396), (439, 437, 396, 397), (440, 442, 387, 386), (441, 439, 397, 398), (427, 425, 390, 391), (393, 392, 403, 404), (434, 436, 384, 383), (428, 430, 381, 380), (442, 423, 378, 387), (422, 426, 379, 377), (436, 438, 385, 384), (430, 432, 382, 381), (424, 441, 398, 389), (438, 440, 386, 385), (432, 434, 383, 382), (426, 428, 380, 379), (399, 400, 409, 408, 407, 406, 405, 404, 403, 402, 401), (390, 388, 399, 401), (397, 396, 407, 408), (394, 393, 404, 405), (391, 390, 401, 402), (398, 397, 408, 409), (395, 394, 405, 406), (392, 391, 402, 403), (389, 398, 409, 400), (388, 389, 400, 399), (396, 395, 406, 407), (381, 382, 453, 451), (377, 379, 447, 445), (385, 386, 461, 459), (382, 383, 455, 453), (379, 380, 449, 447), (386, 387, 463, 461), (383, 384, 457, 455), (380, 381, 451, 449), (446, 448, 412, 411), (387, 378, 444, 463), (384, 385, 459, 457), (422, 423, 424, 421), (426, 422, 421, 425), (428, 426, 425, 427), (430, 428, 427, 429), (432, 430, 429, 431), (434, 432, 431, 433), (436, 434, 433, 435), (438, 436, 435, 437), (440, 438, 437, 439), (442, 440, 439, 441), (423, 442, 441, 424), (421, 424, 389, 388), (446, 443, 444, 445), (448, 446, 445, 447), (450, 448, 447, 449), (452, 450, 449, 451), (454, 452, 451, 453), (456, 454, 453, 455), (458, 456, 455, 457), (460, 458, 457, 459), (462, 460, 459, 461), (464, 462, 461, 463), (443, 464, 463, 444), (443, 446, 411, 410), (552, 531, 498, 508), (536, 538, 501, 500), (538, 540, 502, 501), (540, 542, 503, 502), (542, 544, 504, 503), (544, 546, 505, 504), (546, 548, 506, 505), (548, 550, 507, 506), (550, 552, 508, 507), (466, 465, 533, 532), (513, 509, 476, 478), (511, 510, 465, 466), (517, 515, 479, 480), (519, 517, 480, 481), (521, 519, 481, 482), (523, 521, 482, 483), (525, 523, 483, 484), (527, 525, 484, 485), (528, 530, 475, 474), (529, 527, 485, 486), (515, 513, 478, 479), (481, 480, 491, 492), (522, 524, 472, 471), (516, 518, 469, 468), (530, 511, 466, 475), (510, 514, 467, 465), (524, 526, 473, 472), (518, 520, 470, 469), (512, 529, 486, 477), (526, 528, 474, 473), (520, 522, 471, 470), (514, 516, 468, 467), (487, 488, 497, 496, 495, 494, 493, 492, 491, 490, 489), (478, 476, 487, 489), (485, 484, 495, 496), (482, 481, 492, 493), (479, 478, 489, 490), (486, 485, 496, 497), (483, 482, 493, 494), (480, 479, 490, 491), (477, 486, 497, 488), (476, 477, 488, 487), (484, 483, 494, 495), (469, 470, 541, 539), (465, 467, 535, 533), (473, 474, 549, 547), (470, 471, 543, 541), (467, 468, 537, 535), (474, 475, 551, 549), (471, 472, 545, 543), (468, 469, 539, 537), (534, 536, 500, 499), (475, 466, 532, 551), (472, 473, 547, 545), (510, 511, 512, 509), (514, 510, 509, 513), (516, 514, 513, 515), (518, 516, 515, 517), (520, 518, 517, 519), (522, 520, 519, 521), (524, 522, 521, 523), (526, 524, 523, 525), (528, 526, 525, 527), (530, 528, 527, 529), (511, 530, 529, 512), (509, 512, 477, 476), (534, 531, 532, 533), (536, 534, 533, 535), (538, 536, 535, 537), (540, 538, 537, 539), (542, 540, 539, 541), (544, 542, 541, 543), (546, 544, 543, 545), (548, 546, 545, 547), (550, 548, 547, 549), (552, 550, 549, 551), (531, 552, 551, 532), (531, 534, 499, 498)])
me_drawcall_87_007.polygons.foreach_set('use_smooth', [True] * 567)
me_drawcall_87_007.polygons.foreach_set('material_index', [0, 0, 0, 0, 0, 0, 0, 0, 0, 0, 0, 0, 0, 0, 0, 0, 0, 0, 0, 0, 0, 0, 0, 0, 0, 0, 0, 0, 0, 0, 0, 0, 0, 0, 0, 0, 0, 0, 0, 0, 0, 0, 0, 0, 0, 0, 0, 0, 0, 0, 0, 0, 0, 0, 0, 0, 0, 0, 0, 0, 0, 0, 0, 0, 0, 0, 0, 0, 0, 0, 0, 0, 0, 0, 0, 0, 0, 0, 0, 0, 0, 0, 0, 0, 0, 0, 0, 0, 0, 0, 0, 0, 0, 0, 0, 0, 0, 0, 0, 0, 0, 0, 0, 0, 0, 0, 0, 0, 0, 0, 0, 0, 0, 0, 0, 0, 0, 0, 0, 0, 0, 0, 0, 0, 0, 0, 0, 0, 0, 0, 0, 0, 0, 0, 0, 0, 0, 0, 0, 0, 0, 0, 0, 0, 0, 0, 0, 0, 0, 0, 0, 0, 0, 0, 0, 0, 0, 0, 0, 0, 0, 0, 0, 0, 0, 0, 0, 0, 0, 0, 0, 0, 0, 0, 0, 0, 0, 0, 0, 0, 0, 0, 0, 0, 0, 0, 0, 0, 0, 0, 0, 0, 0, 0, 0, 0, 0, 0, 0, 0, 0, 0, 0, 0, 0, 0, 0, 0, 0, 0, 0, 0, 0, 0, 0, 0, 0, 0, 0, 0, 0, 0, 0, 0, 0, 0, 0, 0, 0, 0, 0, 0, 0, 0, 0, 0, 0, 0, 0, 0, 0, 0, 0, 0, 0, 0, 0, 0, 0, 0, 0, 0, 0, 0, 0, 0, 0, 0, 0, 0, 0, 0, 0, 0, 0, 0, 0, 0, 0, 0, 0, 0, 0, 0, 0, 0, 0, 0, 0, 0, 0, 0, 0, 0, 0, 0, 0, 0, 0, 0, 0, 0, 0, 0, 0, 0, 0, 0, 0, 0, 0, 0, 0, 0, 0, 0, 0, 0, 0, 0, 0, 0, 0, 0, 0, 0, 0, 0, 0, 0, 0, 0, 0, 0, 0, 0, 0, 0, 0, 0, 0, 0, 0, 0, 0, 0, 0, 0, 0, 0, 0, 0, 0, 0, 0, 0, 0, 0, 0, 0, 0, 0, 0, 0, 0, 0, 0, 0, 0, 0, 0, 0, 0, 0, 0, 0, 0, 0, 0, 0, 0, 0, 0, 0, 0, 0, 0, 0, 0, 0, 0, 0, 0, 0, 0, 0, 0, 0, 0, 0, 0, 0, 0, 0, 0, 0, 0, 0, 0, 0, 0, 0, 0, 0, 0, 0, 0, 0, 0, 0, 0, 1, 1, 1, 1, 1, 1, 1, 1, 1, 1, 1, 1, 1, 1, 1, 1, 1, 1, 1, 1, 1, 1, 1, 1, 1, 1, 1, 1, 1, 1, 1, 1, 1, 1, 1, 1, 1, 1, 1, 1, 1, 1, 1, 1, 1, 1, 1, 1, 1, 1, 1, 1, 1, 1, 1, 1, 1, 1, 1, 1, 1, 1, 1, 1, 1, 1, 1, 1, 1, 1, 1, 1, 1, 1, 1, 1, 1, 1, 1, 1, 1, 1, 1, 1, 1, 1, 1, 1, 1, 1, 1, 1, 1, 1, 1, 1, 1, 1, 1, 1, 1, 1, 1, 1, 1, 1, 1, 1, 1, 1, 1, 1, 1, 1, 1, 1, 1, 1, 1, 1, 1, 1, 1, 1, 1, 1, 1, 1, 1, 1, 1, 1, 1, 1, 1, 1, 1, 1, 1, 1, 1, 1, 1, 1, 1, 1, 1, 1, 1, 1, 1, 1, 1, 1, 1, 1])
_uv = me_drawcall_87_007.uv_layers.new(name='UVMap')
_uv.uv.foreach_set('vector', [0.963, 0.2855, 0.9485, 0.2609, 0.9474, 0.2346, 0.9698, 0.2572, 0.8452, 0.2366, 0.8031, 0.1885, 0.7955, 0.1581, 0.8326, 0.1584, 0.7929, 0.1155, 0.6684, 0.1976, 0.6716, 0.256, 0.7821, 0.1603, 0.9506, 0.3084, 0.9626, 0.2844, 0.9484, 0.2605, 0.8962, 0.2821, 0.0472, 0.3893, 0.08738, 0.3872, 0.08565, 0.4216, 0.04881, 0.4205, 0.8449, 0.2373, 0.875, 0.2909, 0.8656, 0.2496, 0.8329, 0.1596, 0.782, 0.2335, 0.7534, 0.1795, 0.7056, 0.1983, 0.7047, 0.2921, 0.8765, 0.2912, 0.8653, 0.2498, 0.8884, 0.2262, 0.8965, 0.2821, 0.9474, 0.2328, 0.9251, 0.2209, 0.9161, 0.1766, 0.949, 0.2151, 0.6684, 0.1976, 0.7929, 0.1155, 0.7821, 0.1603, 0.6716, 0.256, 0.8962, 0.2821, 0.8886, 0.227, 0.8656, 0.2496, 0.875, 0.2909, 0.8765, 0.2912, 0.8452, 0.2366, 0.8326, 0.1584, 0.8653, 0.2498, 0.6675, 0.1427, 0.647, 0.09602, 0.7209, 0.071, 0.7109, 0.1127, 0.647, 0.09602, 0.6253, 0.09287, 0.6252, 0.00995, 0.7181, 0.01346, 0.1064, 0.4785, 0.1617, 0.4653, 0.1721, 0.4962, 0.6253, 0.24, 0.6253, 0.2036, 0.665, 0.1849, 0.6639, 0.2239, 0.6674, 0.1429, 0.647, 0.09602, 0.6253, 0.09287, 0.6254, 0.1739, 0.08354, 0.4216, 0.003167, 0.4201, 0.002786, 0.4535, 0.08444, 0.4552, 0.1102, 0.4241, 0.097, 0.3755, 0.2044, 0.3768, 0.2282, 0.4229, 0.001537, 0.4535, 0.04338, 0.4539, 0.04288, 0.4894, 0.001072, 0.4897, 0.9506, 0.3084, 0.9865, 0.2936, 0.9626, 0.2844, 0.6253, 0.3277, 0.6663, 0.3092, 0.6639, 0.2239, 0.6253, 0.24, 0.001366, 0.42, 0.04629, 0.4205, 0.04378, 0.4539, 0.001127, 0.4535, 0.001889, 0.42, 0.04578, 0.4205, 0.04338, 0.4539, 0.001537, 0.4535, 0.7056, 0.1983, 0.6639, 0.2239, 0.6663, 0.3092, 0.7047, 0.2921, 0.04647, 0.454, 0.08571, 0.4552, 0.08665, 0.4891, 0.04511, 0.4893, 0.04933, 0.4206, 0.08508, 0.4216, 0.08571, 0.4552, 0.04647, 0.454, 0.8903, 0.1832, 0.924, 0.2224, 0.916, 0.1767, 0.905, 0.1378, 0.9506, 0.3087, 0.963, 0.2855, 0.9864, 0.2933, 0.6639, 0.2239, 0.6663, 0.3092, 0.6253, 0.3277, 0.6253, 0.24, 0.6663, 0.3092, 0.6253, 0.3277, 0.6255, 0.4173, 0.6661, 0.3941, 0.9493, 0.2142, 0.9744, 0.1853, 0.9168, 0.1754, 0.6262, 0.2299, 0.6684, 0.1976, 0.6716, 0.256, 0.6223, 0.2915, 0.9174, 0.2461, 0.924, 0.2245, 0.89, 0.185, 0.3499, 0.3761, 0.3658, 0.4241, 0.2713, 0.4221, 0.2469, 0.3767, 0.8326, 0.1584, 0.8188, 0.07636, 0.8781, 0.1386, 0.9956, 0.01495, 0.9604, 0.01433, 0.979, 0.0872, 0.9953, 0.06527, 0.7108, 0.1138, 0.7109, 0.1543, 0.7679, 0.1011, 0.0845, 0.491, 0.003554, 0.4916, 0.04402, 0.4913, 0.6253, 0.4764, 0.64, 0.4758, 0.6661, 0.3941, 0.6255, 0.4173, 0.7955, 0.1581, 0.7534, 0.1795, 0.7678, 0.1014, 0.1088, 0.4248, 0.1008, 0.3781, 0.1627, 0.3773, 0.1867, 0.4225, 0.6547, 0.4773, 0.6256, 0.4762, 0.6223, 0.2915, 0.6716, 0.256, 0.6256, 0.4762, 0.6547, 0.4773, 0.6716, 0.256, 0.6223, 0.2915, 0.9535, 0.1023, 0.879, 0.0709, 0.8792, 0.07161, 0.9513, 0.1456, 0.105, 0.4637, 0.1617, 0.4653, 0.1064, 0.4785, 0.1617, 0.4653, 0.1846, 0.4614, 0.1722, 0.4962, 0.9506, 0.3084, 0.9963, 0.3208, 0.9865, 0.2938, 0.88, 0.1389, 0.8903, 0.1832, 0.905, 0.1378, 0.9032, 0.01346, 0.8784, 0.07011, 0.879, 0.0709, 0.9535, 0.1023, 0.001127, 0.4535, 0.04378, 0.4539, 0.04319, 0.4893, 0.0007956, 0.4896, 0.8792, 0.07161, 0.9061, 0.1369, 0.9513, 0.1456, 0.6255, 0.4173, 0.6253, 0.3277, 0.6663, 0.3092, 0.6661, 0.3941, 0.7009, 0.431, 0.6547, 0.4773, 0.6716, 0.256, 0.6716, 0.256, 0.7821, 0.1603, 0.7281, 0.3388, 0.6661, 0.3941, 0.7039, 0.3586, 0.7047, 0.2921, 0.2713, 0.4221, 0.2469, 0.3767, 0.3499, 0.3761, 0.3658, 0.4241, 0.1929, 0.4197, 0.1627, 0.3773, 0.2469, 0.3767, 0.2713, 0.4221, 0.7109, 0.1543, 0.7056, 0.1983, 0.7534, 0.1795, 0.8886, 0.227, 0.9174, 0.2461, 0.8896, 0.1843, 0.177, 0.4225, 0.1929, 0.4197, 0.1627, 0.3773, 0.177, 0.4225, 0.1627, 0.3773, 0.1929, 0.4197, 0.08582, 0.3871, 0.002841, 0.3887, 0.003298, 0.4201, 0.08343, 0.4216, 0.004641, 0.3869, 0.08449, 0.3852, 0.04626, 0.3874, 0.9488, 0.2151, 0.916, 0.1767, 0.924, 0.2224, 0.9477, 0.2328, 0.9962, 0.3486, 0.9506, 0.3087, 0.9968, 0.3217, 0.6661, 0.3941, 0.7047, 0.2921, 0.6663, 0.3092, 0.8187, 0.07811, 0.8329, 0.1596, 0.8791, 0.1397, 0.8798, 0.1389, 0.9053, 0.1378, 0.8782, 0.07206, 0.9061, 0.1369, 0.9168, 0.1754, 0.9744, 0.1853, 0.9513, 0.1456, 0.9477, 0.2341, 0.9484, 0.2605, 0.9626, 0.2844, 0.9699, 0.2584, 0.989, 0.2344, 0.9889, 0.2353, 0.9871, 0.2923, 0.9964, 0.3181, 0.979, 0.2398, 0.9702, 0.2575, 0.9871, 0.2923, 0.9889, 0.2353, 0.9791, 0.2385, 0.9744, 0.1853, 0.9493, 0.2142, 0.979, 0.2398, 0.9488, 0.2151, 0.9477, 0.2328, 0.9702, 0.2575, 0.9506, 0.3087, 0.9866, 0.2934, 0.9968, 0.3208, 0.8962, 0.2821, 0.9374, 0.3334, 0.9506, 0.3084, 0.8656, 0.2496, 0.8886, 0.227, 0.8897, 0.1848, 0.875, 0.2909, 0.9374, 0.3334, 0.8962, 0.2821, 0.9626, 0.2844, 0.9865, 0.2936, 0.9699, 0.2584, 0.647, 0.09602, 0.7181, 0.01346, 0.6252, 0.00995, 0.6253, 0.09287, 0.9967, 0.1307, 0.9509, 0.1454, 0.9534, 0.1026, 0.9786, 0.08853, 0.6253, 0.09287, 0.6674, 0.1427, 0.6254, 0.1739, 0.9379, 0.3344, 0.8765, 0.2912, 0.8965, 0.2821, 0.9534, 0.1026, 0.9039, 0.01442, 0.9786, 0.08853, 0.9053, 0.137, 0.8795, 0.06991, 0.9509, 0.1454, 0.8201, 0.07561, 0.7666, 0.09948, 0.7894, 0.01346, 0.8778, 0.0684, 0.8776, 0.06895, 0.7109, 0.1543, 0.665, 0.1849, 0.6639, 0.2239, 0.7056, 0.1983, 0.9509, 0.1454, 0.9967, 0.1307, 0.9743, 0.1839, 0.6675, 0.1439, 0.665, 0.1849, 0.6253, 0.2036, 0.6254, 0.1747, 0.8188, 0.07636, 0.8326, 0.1584, 0.7955, 0.1581, 0.7679, 0.1013, 0.8789, 0.1374, 0.8201, 0.07561, 0.8776, 0.06895, 0.8785, 0.07047, 0.7534, 0.1795, 0.7955, 0.1581, 0.78, 0.2316, 0.7009, 0.431, 0.7281, 0.3388, 0.6716, 0.256, 0.6663, 0.3092, 0.7056, 0.1983, 0.7047, 0.2921, 0.7039, 0.3586, 0.6661, 0.3941, 0.7047, 0.2921, 0.7047, 0.2921, 0.78, 0.2316, 0.7039, 0.3586, 0.7109, 0.1543, 0.7108, 0.1138, 0.7677, 0.1015, 0.7534, 0.1795, 0.7181, 0.01346, 0.7209, 0.071, 0.647, 0.09602, 0.8795, 0.06991, 0.8794, 0.06921, 0.9534, 0.1026, 0.9509, 0.1454, 0.7209, 0.071, 0.7181, 0.01346, 0.7894, 0.01346, 0.7672, 0.1003, 0.7534, 0.1795, 0.78, 0.2316, 0.7047, 0.2921, 0.7056, 0.1983, 0.7109, 0.1543, 0.7534, 0.1795, 0.9474, 0.2346, 0.9485, 0.2609, 0.9254, 0.2227, 0.9876, 0.2325, 0.9783, 0.2397, 0.9492, 0.2144, 0.9252, 0.2229, 0.9167, 0.2444, 0.8905, 0.1839, 0.9873, 0.2917, 0.9702, 0.2561, 0.9787, 0.2408, 0.9885, 0.2347, 0.6639, 0.2239, 0.7056, 0.1983, 0.6663, 0.3092, 0.7047, 0.2921, 0.6661, 0.3941, 0.6663, 0.3092, 0.7534, 0.1795, 0.7047, 0.2921, 0.7056, 0.1983, 0.9045, 0.138, 0.8786, 0.1373, 0.8785, 0.07047, 0.8794, 0.06921, 0.8787, 0.06841, 0.9039, 0.01442, 0.9534, 0.1026, 0.8653, 0.2498, 0.8326, 0.1584, 0.8781, 0.1386, 0.8903, 0.1836, 0.9167, 0.2444, 0.8884, 0.2262, 0.8903, 0.1832, 0.9864, 0.2928, 0.963, 0.2855, 0.9698, 0.2572, 0.9966, 0.1989, 0.9974, 0.2608, 0.9887, 0.2333, 0.9887, 0.2323, 0.9252, 0.2229, 0.9485, 0.2609, 0.9167, 0.2444, 0.8884, 0.2262, 0.8653, 0.2498, 0.8903, 0.1835, 0.9506, 0.3087, 0.9485, 0.2609, 0.963, 0.2855, 0.3286, 0.3768, 0.2282, 0.4229, 0.2044, 0.3768, 0.04761, 0.3892, 0.08695, 0.3871, 0.08508, 0.4216, 0.04933, 0.4206, 0.00174, 0.3888, 0.04502, 0.3893, 0.04578, 0.4205, 0.001889, 0.42, 0.9886, 0.2327, 0.9744, 0.1853, 0.9791, 0.2385, 0.7534, 0.1795, 0.7955, 0.1581, 0.768, 0.1014, 0.1527, 0.4314, 0.153, 0.4506, 0.1554, 0.4695, 0.7281, 0.3388, 0.7009, 0.431, 0.6716, 0.256, 0.6547, 0.4773, 0.7009, 0.431, 0.6716, 0.256, 0.9702, 0.2561, 0.9474, 0.2328, 0.949, 0.2151, 0.9787, 0.2408, 0.996, 0.1989, 0.9744, 0.1853, 0.9886, 0.2327, 0.9892, 0.2322, 0.9374, 0.3334, 0.9965, 0.3215, 0.9506, 0.3084, 0.9974, 0.2603, 0.996, 0.1989, 0.9892, 0.2322, 0.989, 0.234, 0.3286, 0.3768, 0.2632, 0.4241, 0.2282, 0.4229, 0.2632, 0.4241, 0.2044, 0.3768, 0.2282, 0.4229, 0.1554, 0.4695, 0.1527, 0.4511, 0.1835, 0.4722, 0.9743, 0.1839, 0.95, 0.2147, 0.917, 0.1756, 0.8042, 0.1907, 0.8449, 0.2373, 0.8329, 0.1596, 0.7948, 0.1576, 0.1867, 0.4225, 0.1627, 0.3773, 0.2469, 0.3767, 0.2713, 0.4221, 0.924, 0.2245, 0.9174, 0.2461, 0.9484, 0.2605, 0.9477, 0.2341, 0.7108, 0.1138, 0.6675, 0.1442, 0.665, 0.1849, 0.7109, 0.1543, 0.665, 0.1849, 0.6253, 0.2036, 0.6253, 0.24, 0.6639, 0.2239, 0.7671, 0.1004, 0.7109, 0.1127, 0.7209, 0.071, 0.08343, 0.4216, 0.003298, 0.4201, 0.002953, 0.4535, 0.08429, 0.4552, 0.7209, 0.071, 0.647, 0.09602, 0.6674, 0.1429, 0.7109, 0.1128, 0.6639, 0.2239, 0.665, 0.1849, 0.7109, 0.1543, 0.7056, 0.1983, 0.2044, 0.3768, 0.2282, 0.4229, 0.1102, 0.4241, 0.097, 0.3755, 0.08502, 0.491, 0.00285, 0.4916, 0.04393, 0.4913, 0.003729, 0.3869, 0.08514, 0.3851, 0.04616, 0.3874, 0.8197, 0.0771, 0.8804, 0.1391, 0.8782, 0.07206, 0.8773, 0.07065, 0.3286, 0.3768, 0.3636, 0.4222, 0.2282, 0.4229, 0.2044, 0.3768, 0.64, 0.4758, 0.6253, 0.4764, 0.6255, 0.4173, 0.6661, 0.3941, 0.6684, 0.1976, 0.6262, 0.2299, 0.6223, 0.2915, 0.6716, 0.256, 0.7109, 0.1543, 0.665, 0.1849, 0.6675, 0.1439, 0.7108, 0.1138, 0.7109, 0.1543, 0.7534, 0.1795, 0.7679, 0.1015, 0.8965, 0.2821, 0.8884, 0.2262, 0.9167, 0.2444, 0.9485, 0.2609, 0.08591, 0.3871, 0.002745, 0.3887, 0.003167, 0.4201, 0.08354, 0.4216, 0.08444, 0.4552, 0.002786, 0.4535, 0.001981, 0.4896, 0.08575, 0.4891, 0.8886, 0.227, 0.8962, 0.2821, 0.9484, 0.2605, 0.9174, 0.2461, 0.046, 0.454, 0.08622, 0.4552, 0.08702, 0.489, 0.04475, 0.4892, 0.1008, 0.3781, 0.1088, 0.4248, 0.177, 0.4225, 0.1627, 0.3773, 0.2469, 0.3767, 0.2713, 0.4221, 0.3658, 0.4241, 0.3499, 0.3761, 0.9379, 0.3344, 0.8965, 0.2821, 0.9485, 0.2609, 0.9506, 0.3087, 0.8909, 0.1816, 0.8788, 0.1373, 0.9043, 0.138, 0.13, 0.4446, 0.1028, 0.4846, 0.1553, 0.4945, 0.1776, 0.4669, 0.9604, 0.01433, 0.9032, 0.01346, 0.979, 0.0872, 0.9032, 0.01346, 0.9535, 0.1023, 0.979, 0.0872, 0.9963, 0.1309, 0.9953, 0.06527, 0.979, 0.0872, 0.9963, 0.1309, 0.9513, 0.1456, 0.9744, 0.1853, 0.9963, 0.1309, 0.9744, 0.1853, 0.996, 0.1989, 0.647, 0.09602, 0.6675, 0.1427, 0.6253, 0.09287, 0.7948, 0.1576, 0.8329, 0.1596, 0.8187, 0.07811, 0.7681, 0.1009, 0.7955, 0.1581, 0.7534, 0.1795, 0.782, 0.2335, 0.782, 0.2335, 0.7047, 0.2921, 0.7039, 0.3586, 0.917, 0.1756, 0.9053, 0.137, 0.9509, 0.1454, 0.9743, 0.1839, 0.7039, 0.3586, 0.6661, 0.3941, 0.7004, 0.4225, 0.64, 0.4758, 0.6661, 0.4677, 0.6661, 0.3941, 0.782, 0.2335, 0.7039, 0.3586, 0.7004, 0.4225, 0.7209, 0.071, 0.7181, 0.01346, 0.647, 0.09602, 0.105, 0.4637, 0.1636, 0.4286, 0.1617, 0.4653, 0.767, 0.09902, 0.8197, 0.0771, 0.8773, 0.07065, 0.8775, 0.07011, 0.7884, 0.01349, 0.7955, 0.1581, 0.782, 0.2335, 0.8031, 0.1905, 0.7181, 0.01346, 0.7209, 0.071, 0.7672, 0.1004, 0.7894, 0.01346, 0.1033, 0.4046, 0.1048, 0.4632, 0.1019, 0.4378, 0.1088, 0.4248, 0.1008, 0.3781, 0.177, 0.4225, 0.7109, 0.1128, 0.7671, 0.1004, 0.7209, 0.071, 0.105, 0.4637, 0.1247, 0.4367, 0.1636, 0.4287, 0.1627, 0.4313, 0.13, 0.4446, 0.1776, 0.4669, 0.9962, 0.3486, 0.9379, 0.3344, 0.9506, 0.3087, 0.9039, 0.01442, 0.9599, 0.01346, 0.9786, 0.08853, 0.9974, 0.2603, 0.989, 0.234, 0.989, 0.2344, 0.9964, 0.3181, 0.9954, 0.06513, 0.9967, 0.1307, 0.9786, 0.08853, 0.9743, 0.1839, 0.9967, 0.1307, 0.9966, 0.1989, 0.7821, 0.1603, 0.6716, 0.256, 0.7281, 0.3388, 0.6661, 0.3941, 0.7004, 0.4225, 0.6661, 0.4677, 0.7004, 0.4225, 0.6661, 0.3941, 0.7039, 0.3586, 0.7039, 0.3586, 0.78, 0.2316, 0.7004, 0.4225, 0.1016, 0.4484, 0.1028, 0.4846, 0.13, 0.4446, 0.78, 0.2316, 0.7955, 0.1581, 0.8037, 0.19, 0.105, 0.4637, 0.1034, 0.4422, 0.1247, 0.4367, 0.8329, 0.1596, 0.8656, 0.2496, 0.8897, 0.1848, 0.8791, 0.1397, 0.9885, 0.2347, 0.9886, 0.2337, 0.9964, 0.318, 0.9873, 0.2917, 0.9966, 0.1989, 0.9887, 0.2323, 0.9876, 0.2325, 0.9496, 0.2145, 0.9743, 0.1839, 0.9374, 0.3334, 0.9963, 0.3484, 0.9962, 0.3223, 0.01747, 0.5, 0.1151, 0.4522, 0.1346, 0.4731, 0.3286, 0.3768, 0.3636, 0.4222, 0.2632, 0.4241, 0.2322, 0.4314, 0.2323, 0.4961, 0.1883, 0.4314, 0.139, 0.4804, 0.1026, 0.4328, 0.1815, 0.4258, 0.09996, 0.4744, 0.1026, 0.4328, 0.139, 0.4804, 0.1554, 0.4695, 0.1835, 0.4722, 0.1566, 0.4888, 0.1524, 0.4505, 0.1527, 0.4314, 0.1836, 0.4298, 0.2323, 0.4961, 0.1864, 0.4926, 0.1882, 0.4314, 0.6661, 0.4677, 0.7004, 0.4225, 0.6661, 0.3941, 0.6661, 0.3941, 0.6661, 0.4677, 0.64, 0.4758, 0.1008, 0.3781, 0.1627, 0.3773, 0.177, 0.4225, 0.139, 0.4804, 0.1816, 0.426, 0.1766, 0.4918, 0.1012, 0.4594, 0.1554, 0.4695, 0.1011, 0.4761, 0.2333, 0.4683, 0.2083, 0.498, 0.1827, 0.4657, 0.2058, 0.4333, 0.2333, 0.4683, 0.1827, 0.4657, 0.3636, 0.4222, 0.3286, 0.3768, 0.2044, 0.3768, 0.2632, 0.4241, 0.2282, 0.4229, 0.2044, 0.3768, 0.097, 0.3755, 0.1102, 0.4241, 0.04881, 0.4205, 0.08565, 0.4216, 0.08622, 0.4552, 0.046, 0.454, 0.9535, 0.1023, 0.9513, 0.1456, 0.9963, 0.1309, 0.979, 0.0872, 0.1627, 0.3773, 0.1929, 0.4197, 0.2713, 0.4221, 0.2469, 0.3767, 0.9251, 0.2209, 0.8909, 0.1816, 0.9043, 0.138, 0.9161, 0.1766, 0.6253, 0.2036, 0.665, 0.1849, 0.6675, 0.1442, 0.6254, 0.1747, 0.9786, 0.08853, 0.9599, 0.01346, 0.9956, 0.01495, 0.9954, 0.06513, 0.08429, 0.4552, 0.002953, 0.4535, 0.002105, 0.4895, 0.08565, 0.489, 0.1012, 0.4594, 0.1007, 0.4451, 0.1527, 0.4314, 0.1554, 0.4695, 0.8782, 0.07206, 0.8782, 0.07055, 0.8786, 0.07157, 0.8783, 0.07087, 0.8782, 0.07055, 0.8782, 0.07055, 0.9886, 0.2327, 0.9889, 0.2336, 0.9889, 0.2337, 0.989, 0.2344, 0.989, 0.234, 0.9892, 0.2322, 0.8795, 0.06991, 0.8785, 0.06884, 0.8787, 0.06931, 0.8785, 0.06884, 0.8787, 0.06897, 0.879, 0.06927, 0.9885, 0.2347, 0.9886, 0.233, 0.9883, 0.2327, 0.9887, 0.2323, 0.9887, 0.2333, 0.9886, 0.2337, 0.9477, 0.2328, 0.924, 0.2224, 0.9242, 0.2237, 0.9476, 0.2331, 0.9476, 0.2331, 0.9242, 0.2237, 0.924, 0.2245, 0.9477, 0.2341, 0.9053, 0.137, 0.917, 0.1756, 0.9159, 0.1755, 0.9047, 0.1369, 0.9047, 0.1369, 0.9159, 0.1755, 0.9161, 0.1766, 0.9043, 0.138, 0.8788, 0.1373, 0.8909, 0.1816, 0.8904, 0.1831, 0.8785, 0.1385, 0.8785, 0.1385, 0.8904, 0.1831, 0.8903, 0.1836, 0.8781, 0.1386, 0.89, 0.185, 0.924, 0.2245, 0.9242, 0.2237, 0.89, 0.1842, 0.89, 0.1842, 0.9242, 0.2237, 0.924, 0.2224, 0.8903, 0.1832, 0.9045, 0.138, 0.8785, 0.07047, 0.8785, 0.06884, 0.9047, 0.1369, 0.9047, 0.1369, 0.8785, 0.06884, 0.8795, 0.06991, 0.9053, 0.137, 0.6675, 0.1427, 0.7109, 0.1127, 0.7107, 0.1132, 0.6675, 0.1431, 0.6675, 0.1431, 0.7107, 0.1132, 0.7108, 0.1138, 0.6675, 0.1439, 0.8188, 0.07636, 0.7679, 0.1013, 0.7677, 0.1007, 0.8187, 0.07576, 0.8187, 0.07576, 0.7677, 0.1007, 0.7666, 0.09948, 0.8201, 0.07561, 0.9251, 0.2209, 0.9474, 0.2328, 0.9473, 0.2334, 0.9253, 0.2224, 0.9253, 0.2224, 0.9473, 0.2334, 0.9474, 0.2346, 0.9254, 0.2227, 0.7109, 0.1127, 0.7671, 0.1004, 0.7677, 0.1007, 0.7107, 0.1132, 0.7107, 0.1132, 0.7677, 0.1007, 0.7677, 0.1015, 0.7108, 0.1138, 0.8909, 0.1816, 0.9251, 0.2209, 0.9253, 0.2224, 0.8904, 0.1831, 0.8904, 0.1831, 0.9253, 0.2224, 0.9252, 0.2229, 0.8905, 0.1839, 0.8197, 0.0771, 0.767, 0.09902, 0.7678, 0.1005, 0.8186, 0.07722, 0.8186, 0.07722, 0.7678, 0.1005, 0.7681, 0.1009, 0.8187, 0.07811, 0.6675, 0.1442, 0.7108, 0.1138, 0.7108, 0.1132, 0.6675, 0.1431, 0.6675, 0.1431, 0.7108, 0.1132, 0.7109, 0.1128, 0.6674, 0.1429, 0.6254, 0.1739, 0.6674, 0.1427, 0.6675, 0.1431, 0.6254, 0.1743, 0.6254, 0.1743, 0.6675, 0.1431, 0.6675, 0.1439, 0.6254, 0.1747, 0.9964, 0.3181, 0.9871, 0.2923, 0.987, 0.2937, 0.9965, 0.3202, 0.9965, 0.3202, 0.987, 0.2937, 0.9865, 0.2938, 0.9963, 0.3208, 0.9061, 0.1369, 0.8792, 0.07161, 0.8782, 0.07055, 0.9054, 0.1368, 0.9054, 0.1368, 0.8782, 0.07055, 0.8782, 0.07206, 0.9053, 0.1378, 0.6674, 0.1429, 0.6254, 0.1739, 0.6254, 0.1743, 0.6675, 0.1431, 0.6675, 0.1431, 0.6254, 0.1743, 0.6254, 0.1747, 0.6675, 0.1442, 0.8791, 0.1397, 0.8897, 0.1848, 0.89, 0.1842, 0.8796, 0.1396, 0.8796, 0.1396, 0.89, 0.1842, 0.8903, 0.1832, 0.88, 0.1389, 0.9791, 0.2385, 0.9493, 0.2142, 0.9488, 0.2147, 0.9791, 0.2395, 0.9791, 0.2395, 0.9488, 0.2147, 0.9488, 0.2151, 0.979, 0.2398, 0.905, 0.1378, 0.916, 0.1767, 0.9158, 0.1752, 0.9054, 0.1368, 0.9054, 0.1368, 0.9158, 0.1752, 0.9168, 0.1754, 0.9061, 0.1369, 0.9698, 0.2572, 0.9474, 0.2346, 0.9473, 0.2334, 0.97, 0.2565, 0.97, 0.2565, 0.9473, 0.2334, 0.9474, 0.2328, 0.9702, 0.2561, 0.916, 0.1767, 0.9488, 0.2151, 0.9488, 0.2147, 0.9158, 0.1752, 0.9158, 0.1752, 0.9488, 0.2147, 0.9493, 0.2142, 0.9168, 0.1754, 0.8804, 0.1391, 0.8197, 0.0771, 0.8186, 0.07722, 0.8796, 0.1396, 0.8796, 0.1396, 0.8186, 0.07722, 0.8187, 0.07811, 0.8791, 0.1397, 0.9871, 0.2923, 0.9702, 0.2575, 0.9701, 0.2578, 0.987, 0.2937, 0.987, 0.2937, 0.9701, 0.2578, 0.9699, 0.2584, 0.9865, 0.2936, 0.979, 0.2398, 0.9889, 0.2353, 0.9889, 0.2336, 0.9791, 0.2395, 0.9791, 0.2395, 0.9889, 0.2336, 0.9886, 0.2327, 0.9791, 0.2385, 0.9702, 0.2575, 0.9477, 0.2328, 0.9476, 0.2331, 0.9701, 0.2578, 0.9701, 0.2578, 0.9476, 0.2331, 0.9477, 0.2341, 0.9699, 0.2584, 0.9787, 0.2408, 0.949, 0.2151, 0.9492, 0.2147, 0.9789, 0.2404, 0.9789, 0.2404, 0.9492, 0.2147, 0.9492, 0.2144, 0.9783, 0.2397, 0.9864, 0.2928, 0.9698, 0.2572, 0.97, 0.2565, 0.9873, 0.2937, 0.9873, 0.2937, 0.97, 0.2565, 0.9702, 0.2561, 0.9873, 0.2917, 0.917, 0.1756, 0.95, 0.2147, 0.9492, 0.2147, 0.9159, 0.1755, 0.9159, 0.1755, 0.9492, 0.2147, 0.949, 0.2151, 0.9161, 0.1766, 0.8781, 0.1386, 0.8188, 0.07636, 0.8187, 0.07576, 0.8785, 0.1385, 0.8785, 0.1385, 0.8187, 0.07576, 0.8201, 0.07561, 0.8789, 0.1374, 0.9885, 0.2347, 0.9787, 0.2408, 0.9789, 0.2404, 0.9886, 0.233, 0.9886, 0.233, 0.9789, 0.2404, 0.9783, 0.2397, 0.9876, 0.2325, 0.7108, 0.1138, 0.7679, 0.1011, 0.7678, 0.1005, 0.7108, 0.1132, 0.7108, 0.1132, 0.7678, 0.1005, 0.7671, 0.1004, 0.7109, 0.1128, 0.9968, 0.3208, 0.9866, 0.2934, 0.9873, 0.2937, 0.9965, 0.3202, 0.9965, 0.3202, 0.9873, 0.2937, 0.9873, 0.2917, 0.9964, 0.318, 0.9974, 0.2608, 0.9965, 0.3179, 0.9886, 0.2337, 0.9887, 0.2333, 0.002841, 0.3887, 0.003501, 0.3868, 0.0006492, 0.387, 0.0004149, 0.3895, 0.003729, 0.3869, 0.001737, 0.3869, 0.0006492, 0.387, 0.003501, 0.3868, 0.001367, 0.3889, 0.0004149, 0.3895, 0.0006492, 0.387, 0.001737, 0.3869, 0.08582, 0.3871, 0.08821, 0.388, 0.08809, 0.3852, 0.08509, 0.3851, 0.08738, 0.3872, 0.08713, 0.3851, 0.08809, 0.3852, 0.08821, 0.388, 0.08514, 0.3851, 0.08509, 0.3851, 0.08809, 0.3852, 0.08713, 0.3851, 0.04539, 0.3894, 0.04452, 0.3874, 0.04625, 0.3876, 0.04637, 0.3902, 0.04616, 0.3874, 0.04782, 0.3874, 0.04625, 0.3876, 0.04452, 0.3874, 0.0472, 0.3893, 0.04637, 0.3902, 0.04625, 0.3876, 0.04782, 0.3874, 0.08502, 0.491, 0.08685, 0.491, 0.0877, 0.4909, 0.08514, 0.491, 0.08702, 0.489, 0.08782, 0.4884, 0.0877, 0.4909, 0.08685, 0.491, 0.08565, 0.489, 0.08514, 0.491, 0.0877, 0.4909, 0.08782, 0.4884, 0.04393, 0.4913, 0.04241, 0.4913, 0.04393, 0.491, 0.04548, 0.4912, 0.04319, 0.4893, 0.044, 0.4882, 0.04393, 0.491, 0.04241, 0.4913, 0.04475, 0.4892, 0.04548, 0.4912, 0.04393, 0.491, 0.044, 0.4882, 0.002105, 0.4895, 0.0, 0.4888, 0.000201, 0.4915, 0.002929, 0.4916, 0.0007956, 0.4896, 0.001026, 0.4916, 0.000201, 0.4915, 0.0, 0.4888, 0.00285, 0.4916, 0.002929, 0.4916, 0.000201, 0.4915, 0.001026, 0.4916, 0.002745, 0.3887, 0.003992, 0.3868, 0.0007533, 0.387, 0.0004168, 0.3893, 0.004641, 0.3869, 0.002489, 0.3869, 0.0007533, 0.387, 0.003992, 0.3868, 0.00174, 0.3888, 0.0004168, 0.3893, 0.0007533, 0.387, 0.002489, 0.3869, 0.08449, 0.3852, 0.08486, 0.3851, 0.08802, 0.3852, 0.08641, 0.3851, 0.08591, 0.3871, 0.08821, 0.3879, 0.08802, 0.3852, 0.08486, 0.3851, 0.08695, 0.3871, 0.08641, 0.3851, 0.08802, 0.3852, 0.08821, 0.3879, 0.04761, 0.3892, 0.04635, 0.3898, 0.04624, 0.3875, 0.04786, 0.3873, 0.04502, 0.3893, 0.04454, 0.3874, 0.04624, 0.3875, 0.04635, 0.3898, 0.04626, 0.3874, 0.04786, 0.3873, 0.04624, 0.3875, 0.04454, 0.3874, 0.08665, 0.4891, 0.08782, 0.4886, 0.08765, 0.4909, 0.08623, 0.491, 0.08575, 0.4891, 0.08505, 0.491, 0.08765, 0.4909, 0.08782, 0.4886, 0.0845, 0.491, 0.08622, 0.491, 0.08765, 0.4909, 0.08505, 0.491, 0.04288, 0.4894, 0.04399, 0.4887, 0.04394, 0.4911, 0.04254, 0.4913, 0.04511, 0.4893, 0.04549, 0.4912, 0.04394, 0.4911, 0.04399, 0.4887, 0.04402, 0.4913, 0.04254, 0.4913, 0.04394, 0.4911, 0.04549, 0.4912, 0.001072, 0.4897, 0.00172, 0.4916, 0.0003174, 0.4914, 0.0, 0.4889, 0.003554, 0.4916, 0.00331, 0.4916, 0.0003174, 0.4914, 0.00172, 0.4916, 0.001981, 0.4896, 0.0, 0.4889, 0.0003174, 0.4914, 0.00331, 0.4916, 0.08565, 0.489, 0.002105, 0.4895, 0.002929, 0.4916, 0.08514, 0.491, 0.08514, 0.491, 0.002929, 0.4916, 0.00285, 0.4916, 0.08502, 0.491, 0.0472, 0.3893, 0.04881, 0.4205, 0.04767, 0.4205, 0.04637, 0.3902, 0.04637, 0.3902, 0.04767, 0.4205, 0.04629, 0.4205, 0.04539, 0.3894, 0.04393, 0.4913, 0.00285, 0.4916, 0.001026, 0.4916, 0.04241, 0.4913, 0.04241, 0.4913, 0.001026, 0.4916, 0.0007956, 0.4896, 0.04319, 0.4893, 0.08343, 0.4216, 0.08429, 0.4552, 0.0873, 0.4552, 0.08679, 0.4217, 0.08679, 0.4217, 0.0873, 0.4552, 0.08622, 0.4552, 0.08565, 0.4216, 0.04881, 0.4205, 0.046, 0.454, 0.04492, 0.4539, 0.04767, 0.4205, 0.04767, 0.4205, 0.04492, 0.4539, 0.04378, 0.4539, 0.04629, 0.4205, 0.001366, 0.42, 0.001127, 0.4535, 0.0, 0.4534, 0.0, 0.42, 0.0, 0.42, 0.0, 0.4534, 0.002953, 0.4535, 0.003298, 0.4201, 0.001127, 0.4535, 0.0007956, 0.4896, 0.0, 0.4888, 0.0, 0.4534, 0.0, 0.4534, 0.0, 0.4888, 0.002105, 0.4895, 0.002953, 0.4535, 0.046, 0.454, 0.04475, 0.4892, 0.044, 0.4882, 0.04492, 0.4539, 0.04492, 0.4539, 0.044, 0.4882, 0.04319, 0.4893, 0.04378, 0.4539, 0.08429, 0.4552, 0.08565, 0.489, 0.08782, 0.4884, 0.0873, 0.4552, 0.0873, 0.4552, 0.08782, 0.4884, 0.08702, 0.489, 0.08622, 0.4552, 0.08582, 0.3871, 0.08343, 0.4216, 0.08679, 0.4217, 0.08821, 0.388, 0.08821, 0.388, 0.08679, 0.4217, 0.08565, 0.4216, 0.08738, 0.3872, 0.001367, 0.3889, 0.001366, 0.42, 0.0, 0.42, 0.0004149, 0.3895, 0.0004149, 0.3895, 0.0, 0.42, 0.003298, 0.4201, 0.002841, 0.3887, 0.08738, 0.3872, 0.0472, 0.3893, 0.04782, 0.3874, 0.08713, 0.3851, 0.08713, 0.3851, 0.04782, 0.3874, 0.04616, 0.3874, 0.08514, 0.3851, 0.003729, 0.3869, 0.04616, 0.3874, 0.04452, 0.3874, 0.001737, 0.3869, 0.001737, 0.3869, 0.04452, 0.3874, 0.04539, 0.3894, 0.001367, 0.3889, 0.002841, 0.3887, 0.08582, 0.3871, 0.08509, 0.3851, 0.003501, 0.3868, 0.003501, 0.3868, 0.08509, 0.3851, 0.08514, 0.3851, 0.003729, 0.3869, 0.001537, 0.4535, 0.001072, 0.4897, 0.0, 0.4889, 0.0, 0.4534, 0.0, 0.4534, 0.0, 0.4889, 0.001981, 0.4896, 0.002786, 0.4535, 0.002745, 0.3887, 0.08591, 0.3871, 0.08486, 0.3851, 0.003992, 0.3868, 0.003992, 0.3868, 0.08486, 0.3851, 0.08449, 0.3852, 0.004641, 0.3869, 0.04761, 0.3892, 0.04933, 0.4206, 0.04767, 0.4205, 0.04635, 0.3898, 0.04635, 0.3898, 0.04767, 0.4205, 0.04578, 0.4205, 0.04502, 0.3893, 0.08444, 0.4552, 0.08575, 0.4891, 0.08782, 0.4886, 0.0873, 0.4552, 0.0873, 0.4552, 0.08782, 0.4886, 0.08665, 0.4891, 0.08571, 0.4552, 0.08591, 0.3871, 0.08354, 0.4216, 0.08679, 0.4217, 0.08821, 0.3879, 0.08821, 0.3879, 0.08679, 0.4217, 0.08508, 0.4216, 0.08695, 0.3871, 0.04647, 0.454, 0.04511, 0.4893, 0.04399, 0.4887, 0.04492, 0.4539, 0.04492, 0.4539, 0.04399, 0.4887, 0.04288, 0.4894, 0.04338, 0.4539, 0.004641, 0.3869, 0.04626, 0.3874, 0.04454, 0.3874, 0.002489, 0.3869, 0.002489, 0.3869, 0.04454, 0.3874, 0.04502, 0.3893, 0.00174, 0.3888, 0.08354, 0.4216, 0.08444, 0.4552, 0.0873, 0.4552, 0.08679, 0.4217, 0.08679, 0.4217, 0.0873, 0.4552, 0.08571, 0.4552, 0.08508, 0.4216, 0.08575, 0.4891, 0.001981, 0.4896, 0.00331, 0.4916, 0.08505, 0.491, 0.08505, 0.491, 0.00331, 0.4916, 0.003554, 0.4916, 0.0845, 0.491, 0.001889, 0.42, 0.001537, 0.4535, 0.0, 0.4534, 0.0, 0.42, 0.0, 0.42, 0.0, 0.4534, 0.002786, 0.4535, 0.003167, 0.4201, 0.0845, 0.491, 0.04402, 0.4913, 0.04549, 0.4912, 0.08623, 0.491, 0.08623, 0.491, 0.04549, 0.4912, 0.04511, 0.4893, 0.08665, 0.4891, 0.04933, 0.4206, 0.04647, 0.454, 0.04492, 0.4539, 0.04767, 0.4205, 0.04767, 0.4205, 0.04492, 0.4539, 0.04338, 0.4539, 0.04578, 0.4205, 0.08695, 0.3871, 0.04761, 0.3892, 0.04786, 0.3873, 0.08641, 0.3851, 0.08641, 0.3851, 0.04786, 0.3873, 0.04626, 0.3874, 0.08449, 0.3852, 0.00174, 0.3888, 0.001889, 0.42, 0.0, 0.42, 0.0004168, 0.3893, 0.0004168, 0.3893, 0.0, 0.42, 0.003167, 0.4201, 0.002745, 0.3887, 0.04402, 0.4913, 0.003554, 0.4916, 0.00172, 0.4916, 0.04254, 0.4913, 0.04254, 0.4913, 0.00172, 0.4916, 0.001072, 0.4897, 0.04288, 0.4894, 0.08502, 0.491, 0.04393, 0.4913, 0.04548, 0.4912, 0.08685, 0.491, 0.08685, 0.491, 0.04548, 0.4912, 0.04475, 0.4892, 0.08702, 0.489, 0.001367, 0.3889, 0.04539, 0.3894, 0.04629, 0.4205, 0.001366, 0.42, 0.1524, 0.4505, 0.1836, 0.4298, 0.1847, 0.4298, 0.153, 0.4508, 0.2337, 0.4981, 0.1847, 0.4942, 0.1864, 0.4926, 0.2323, 0.4961, 0.1566, 0.4888, 0.1835, 0.4722, 0.1842, 0.4723, 0.157, 0.4891, 0.1866, 0.4291, 0.2337, 0.4291, 0.2322, 0.4314, 0.1883, 0.4314, 0.2323, 0.4961, 0.2322, 0.4314, 0.2337, 0.4291, 0.2337, 0.4981, 0.153, 0.4508, 0.1842, 0.4723, 0.1835, 0.4722, 0.1527, 0.4511, 0.1882, 0.4314, 0.1864, 0.4926, 0.1847, 0.4942, 0.1866, 0.4291, 0.1829, 0.4254, 0.1779, 0.4922, 0.1766, 0.4918, 0.1816, 0.426, 0.1011, 0.4761, 0.1554, 0.4695, 0.1561, 0.4888, 0.1846, 0.4614, 0.1638, 0.4287, 0.1639, 0.4286, 0.1846, 0.4612, 0.2059, 0.4332, 0.2335, 0.4683, 0.2333, 0.4683, 0.2058, 0.4333, 0.2058, 0.4333, 0.1827, 0.4657, 0.1825, 0.4657, 0.2057, 0.4331, 0.1847, 0.4615, 0.1722, 0.4962, 0.1722, 0.4962, 0.1846, 0.4614, 0.1776, 0.4669, 0.1553, 0.4945, 0.1555, 0.4945, 0.1778, 0.4671, 0.2082, 0.4982, 0.1825, 0.4657, 0.1827, 0.4657, 0.2083, 0.498, 0.1627, 0.4313, 0.1776, 0.4669, 0.1778, 0.4669, 0.163, 0.4313, 0.2334, 0.4684, 0.2083, 0.4982, 0.2083, 0.498, 0.2333, 0.4683, 0.1617, 0.4653, 0.1638, 0.4287, 0.1846, 0.4614, 0.9397, 0.2914, 0.9459, 0.2839, 0.9526, 0.2862, 0.9446, 0.2969, 0.9401, 0.2642, 0.9305, 0.2591, 0.9331, 0.2527, 0.9457, 0.2598, 0.9305, 0.2591, 0.9206, 0.2596, 0.9193, 0.2527, 0.9331, 0.2527, 0.9206, 0.2596, 0.9135, 0.2649, 0.9082, 0.26, 0.9193, 0.2527, 0.9135, 0.2649, 0.911, 0.2731, 0.9033, 0.2728, 0.9082, 0.26, 0.911, 0.2731, 0.9132, 0.2823, 0.9076, 0.2863, 0.9033, 0.2728, 0.9132, 0.2823, 0.9202, 0.29, 0.9175, 0.2963, 0.9076, 0.2863, 0.9202, 0.29, 0.93, 0.2934, 0.9311, 0.3006, 0.9175, 0.2963, 0.93, 0.2934, 0.9397, 0.2914, 0.9446, 0.2969, 0.9311, 0.3006, 0.9442, 0.2829, 0.944, 0.2731, 0.9458, 0.2736, 0.9457, 0.2839, 0.9356, 0.2671, 0.9393, 0.2728, 0.936, 0.274, 0.9336, 0.27, 0.9398, 0.2804, 0.9395, 0.2728, 0.944, 0.2731, 0.9442, 0.2829, 0.9243, 0.2644, 0.9306, 0.2645, 0.9301, 0.2679, 0.9256, 0.2676, 0.9186, 0.2681, 0.9243, 0.2644, 0.9256, 0.2676, 0.9215, 0.2701, 0.9166, 0.2745, 0.9186, 0.2681, 0.9215, 0.2701, 0.9199, 0.2747, 0.9185, 0.2811, 0.9166, 0.2745, 0.9199, 0.2747, 0.9215, 0.2796, 0.9226, 0.2853, 0.9185, 0.2811, 0.9215, 0.2796, 0.9247, 0.2826, 0.928, 0.2872, 0.9226, 0.2853, 0.9247, 0.2826, 0.9288, 0.2838, 0.9281, 0.2874, 0.9349, 0.286, 0.9381, 0.2899, 0.929, 0.2915, 0.9348, 0.2858, 0.928, 0.2872, 0.9288, 0.2838, 0.9332, 0.2826, 0.9306, 0.2645, 0.9356, 0.2671, 0.9336, 0.27, 0.9301, 0.2679, 0.9215, 0.2701, 0.9256, 0.2676, 0.9263, 0.2693, 0.923, 0.271, 0.9164, 0.2745, 0.9183, 0.2811, 0.9144, 0.282, 0.912, 0.2734, 0.9306, 0.2643, 0.9241, 0.2643, 0.9214, 0.2607, 0.9304, 0.2606, 0.9349, 0.286, 0.9398, 0.2804, 0.9442, 0.2829, 0.9381, 0.2899, 0.9395, 0.2728, 0.9357, 0.267, 0.9384, 0.2648, 0.944, 0.2731, 0.9183, 0.2811, 0.9225, 0.2854, 0.9206, 0.2884, 0.9144, 0.282, 0.9241, 0.2643, 0.9184, 0.268, 0.9144, 0.2655, 0.9214, 0.2607, 0.9396, 0.2803, 0.9348, 0.2858, 0.9332, 0.2826, 0.9359, 0.2789, 0.9225, 0.2854, 0.9281, 0.2874, 0.929, 0.2915, 0.9206, 0.2884, 0.9184, 0.268, 0.9164, 0.2745, 0.912, 0.2734, 0.9144, 0.2655, 0.9357, 0.267, 0.9306, 0.2643, 0.9304, 0.2606, 0.9384, 0.2648, 0.9344, 0.2746, 0.9343, 0.2783, 0.9324, 0.2811, 0.9291, 0.2821, 0.9259, 0.2812, 0.9231, 0.2787, 0.9217, 0.2747, 0.923, 0.271, 0.9263, 0.2693, 0.9299, 0.2696, 0.9325, 0.2713, 0.9336, 0.27, 0.936, 0.274, 0.9344, 0.2746, 0.9325, 0.2713, 0.9288, 0.2838, 0.9247, 0.2826, 0.9259, 0.2812, 0.9291, 0.2821, 0.9199, 0.2747, 0.9215, 0.2701, 0.923, 0.271, 0.9217, 0.2747, 0.9301, 0.2679, 0.9336, 0.27, 0.9325, 0.2713, 0.9299, 0.2696, 0.9332, 0.2826, 0.9288, 0.2838, 0.9291, 0.2821, 0.9324, 0.2811, 0.9215, 0.2796, 0.9199, 0.2747, 0.9217, 0.2747, 0.9231, 0.2787, 0.9256, 0.2676, 0.9301, 0.2679, 0.9299, 0.2696, 0.9263, 0.2693, 0.9359, 0.2789, 0.9332, 0.2826, 0.9324, 0.2811, 0.9343, 0.2783, 0.936, 0.274, 0.9359, 0.2789, 0.9343, 0.2783, 0.9344, 0.2746, 0.9247, 0.2826, 0.9215, 0.2796, 0.9231, 0.2787, 0.9259, 0.2812, 0.9214, 0.2607, 0.9144, 0.2655, 0.9137, 0.265, 0.9206, 0.2598, 0.944, 0.2731, 0.9384, 0.2648, 0.9399, 0.2643, 0.9458, 0.2736, 0.9206, 0.2884, 0.929, 0.2915, 0.93, 0.2932, 0.9203, 0.2898, 0.9144, 0.2655, 0.912, 0.2734, 0.9112, 0.2731, 0.9137, 0.265, 0.9384, 0.2648, 0.9304, 0.2606, 0.9304, 0.2593, 0.9399, 0.2643, 0.929, 0.2915, 0.9381, 0.2899, 0.9395, 0.2912, 0.93, 0.2932, 0.912, 0.2734, 0.9144, 0.282, 0.9134, 0.2823, 0.9112, 0.2731, 0.9304, 0.2606, 0.9214, 0.2607, 0.9206, 0.2598, 0.9304, 0.2593, 0.946, 0.2736, 0.9401, 0.2642, 0.9457, 0.2598, 0.9532, 0.2724, 0.9381, 0.2899, 0.9442, 0.2829, 0.9457, 0.2839, 0.9395, 0.2912, 0.9144, 0.282, 0.9206, 0.2884, 0.9203, 0.2898, 0.9134, 0.2823, 0.9395, 0.2728, 0.9398, 0.2804, 0.9396, 0.2803, 0.9393, 0.2728, 0.9357, 0.267, 0.9395, 0.2728, 0.9393, 0.2728, 0.9356, 0.2671, 0.9306, 0.2643, 0.9357, 0.267, 0.9356, 0.2671, 0.9306, 0.2645, 0.9241, 0.2643, 0.9306, 0.2643, 0.9306, 0.2645, 0.9243, 0.2644, 0.9184, 0.268, 0.9241, 0.2643, 0.9243, 0.2644, 0.9186, 0.2681, 0.9164, 0.2745, 0.9184, 0.268, 0.9186, 0.2681, 0.9166, 0.2745, 0.9183, 0.2811, 0.9164, 0.2745, 0.9166, 0.2745, 0.9185, 0.2811, 0.9225, 0.2854, 0.9183, 0.2811, 0.9185, 0.2811, 0.9226, 0.2853, 0.9281, 0.2874, 0.9225, 0.2854, 0.9226, 0.2853, 0.928, 0.2872, 0.9349, 0.286, 0.9281, 0.2874, 0.928, 0.2872, 0.9348, 0.2858, 0.9398, 0.2804, 0.9349, 0.286, 0.9348, 0.2858, 0.9396, 0.2803, 0.9393, 0.2728, 0.9396, 0.2803, 0.9359, 0.2789, 0.936, 0.274, 0.946, 0.2736, 0.9459, 0.2839, 0.9457, 0.2839, 0.9458, 0.2736, 0.9401, 0.2642, 0.946, 0.2736, 0.9458, 0.2736, 0.9399, 0.2643, 0.9305, 0.2591, 0.9401, 0.2642, 0.9399, 0.2643, 0.9304, 0.2593, 0.9206, 0.2596, 0.9305, 0.2591, 0.9304, 0.2593, 0.9206, 0.2598, 0.9135, 0.2649, 0.9206, 0.2596, 0.9206, 0.2598, 0.9137, 0.265, 0.911, 0.2731, 0.9135, 0.2649, 0.9137, 0.265, 0.9112, 0.2731, 0.9132, 0.2823, 0.911, 0.2731, 0.9112, 0.2731, 0.9134, 0.2823, 0.9202, 0.29, 0.9132, 0.2823, 0.9134, 0.2823, 0.9203, 0.2898, 0.93, 0.2934, 0.9202, 0.29, 0.9203, 0.2898, 0.93, 0.2932, 0.9397, 0.2914, 0.93, 0.2934, 0.93, 0.2932, 0.9395, 0.2912, 0.9459, 0.2839, 0.9397, 0.2914, 0.9395, 0.2912, 0.9457, 0.2839, 0.9459, 0.2839, 0.946, 0.2736, 0.9532, 0.2724, 0.9526, 0.2862, 0.9339, 0.2952, 0.9425, 0.2888, 0.9511, 0.2976, 0.9369, 0.3072, 0.9429, 0.2682, 0.9357, 0.2612, 0.9415, 0.252, 0.9528, 0.2641, 0.9357, 0.2612, 0.9266, 0.2588, 0.9261, 0.2473, 0.9415, 0.252, 0.9266, 0.2588, 0.9181, 0.2616, 0.9101, 0.2514, 0.9261, 0.2473, 0.9181, 0.2616, 0.9121, 0.2686, 0.9001, 0.265, 0.9101, 0.2514, 0.9121, 0.2686, 0.9106, 0.2785, 0.8986, 0.2817, 0.9001, 0.265, 0.9106, 0.2785, 0.9146, 0.2883, 0.9056, 0.2973, 0.8986, 0.2817, 0.9146, 0.2883, 0.9232, 0.2948, 0.9199, 0.3072, 0.9056, 0.2973, 0.9232, 0.2948, 0.9339, 0.2952, 0.9369, 0.3072, 0.9199, 0.3072, 0.9402, 0.2864, 0.9428, 0.2775, 0.9455, 0.2784, 0.9424, 0.2887, 0.9389, 0.2689, 0.9409, 0.2762, 0.9374, 0.2767, 0.9363, 0.2712, 0.9379, 0.284, 0.9403, 0.2762, 0.9428, 0.2775, 0.9402, 0.2864, 0.928, 0.2626, 0.9346, 0.2646, 0.9332, 0.2678, 0.9282, 0.266, 0.9208, 0.2648, 0.928, 0.2626, 0.9282, 0.266, 0.9225, 0.2676, 0.9158, 0.2709, 0.9208, 0.2648, 0.9225, 0.2676, 0.9188, 0.2726, 0.9152, 0.2788, 0.9158, 0.2709, 0.9188, 0.2726, 0.9187, 0.2787, 0.9179, 0.2849, 0.9152, 0.2788, 0.9187, 0.2787, 0.9209, 0.2832, 0.9232, 0.2888, 0.9179, 0.2849, 0.9209, 0.2832, 0.9248, 0.2857, 0.9235, 0.2882, 0.9312, 0.2888, 0.9326, 0.2919, 0.9233, 0.2912, 0.9313, 0.2895, 0.9232, 0.2888, 0.9248, 0.2857, 0.9303, 0.2858, 0.9346, 0.2646, 0.9389, 0.2689, 0.9363, 0.2712, 0.9332, 0.2678, 0.9225, 0.2676, 0.9282, 0.266, 0.9283, 0.2679, 0.9234, 0.2692, 0.9163, 0.2711, 0.9157, 0.2786, 0.9133, 0.2784, 0.9143, 0.2699, 0.9343, 0.2651, 0.928, 0.2632, 0.9272, 0.2614, 0.9347, 0.2636, 0.9312, 0.2888, 0.9379, 0.284, 0.9402, 0.2864, 0.9326, 0.2919, 0.9403, 0.2762, 0.9384, 0.2693, 0.9402, 0.269, 0.9428, 0.2775, 0.9157, 0.2786, 0.9184, 0.2845, 0.9166, 0.2861, 0.9133, 0.2784, 0.928, 0.2632, 0.9201, 0.2645, 0.9195, 0.2636, 0.9272, 0.2614, 0.9383, 0.2844, 0.9313, 0.2895, 0.9303, 0.2858, 0.9352, 0.2824, 0.9184, 0.2845, 0.9235, 0.2882, 0.9233, 0.2912, 0.9166, 0.2861, 0.9201, 0.2645, 0.9163, 0.2711, 0.9143, 0.2699, 0.9195, 0.2636, 0.9384, 0.2693, 0.9343, 0.2651, 0.9347, 0.2636, 0.9402, 0.269, 0.9356, 0.2769, 0.9337, 0.2814, 0.9298, 0.284, 0.9255, 0.2841, 0.9225, 0.2822, 0.9206, 0.2786, 0.9205, 0.2734, 0.9234, 0.2692, 0.9283, 0.2679, 0.9325, 0.2695, 0.9348, 0.2724, 0.9363, 0.2712, 0.9374, 0.2767, 0.9356, 0.2769, 0.9348, 0.2724, 0.9248, 0.2857, 0.9209, 0.2832, 0.9225, 0.2822, 0.9255, 0.2841, 0.9188, 0.2726, 0.9225, 0.2676, 0.9234, 0.2692, 0.9205, 0.2734, 0.9332, 0.2678, 0.9363, 0.2712, 0.9348, 0.2724, 0.9325, 0.2695, 0.9303, 0.2858, 0.9248, 0.2857, 0.9255, 0.2841, 0.9298, 0.284, 0.9187, 0.2787, 0.9188, 0.2726, 0.9205, 0.2734, 0.9206, 0.2786, 0.9282, 0.266, 0.9332, 0.2678, 0.9325, 0.2695, 0.9283, 0.2679, 0.9352, 0.2824, 0.9303, 0.2858, 0.9298, 0.284, 0.9337, 0.2814, 0.9374, 0.2767, 0.9352, 0.2824, 0.9337, 0.2814, 0.9356, 0.2769, 0.9209, 0.2832, 0.9187, 0.2787, 0.9206, 0.2786, 0.9225, 0.2822, 0.9272, 0.2614, 0.9195, 0.2636, 0.9182, 0.2617, 0.9267, 0.259, 0.9428, 0.2775, 0.9402, 0.269, 0.9427, 0.2683, 0.9455, 0.2784, 0.9166, 0.2861, 0.9233, 0.2912, 0.9232, 0.2946, 0.9147, 0.2882, 0.9195, 0.2636, 0.9143, 0.2699, 0.9123, 0.2687, 0.9182, 0.2617, 0.9402, 0.269, 0.9347, 0.2636, 0.9356, 0.2613, 0.9427, 0.2683, 0.9233, 0.2912, 0.9326, 0.2919, 0.9339, 0.295, 0.9232, 0.2946, 0.9143, 0.2699, 0.9133, 0.2784, 0.9108, 0.2785, 0.9123, 0.2687, 0.9347, 0.2636, 0.9272, 0.2614, 0.9267, 0.259, 0.9356, 0.2613, 0.9457, 0.2785, 0.9429, 0.2682, 0.9528, 0.2641, 0.9569, 0.2809, 0.9326, 0.2919, 0.9402, 0.2864, 0.9424, 0.2887, 0.9339, 0.295, 0.9133, 0.2784, 0.9166, 0.2861, 0.9147, 0.2882, 0.9108, 0.2785, 0.9411, 0.2762, 0.9385, 0.2845, 0.9383, 0.2844, 0.9409, 0.2762, 0.9391, 0.2689, 0.9411, 0.2762, 0.9409, 0.2762, 0.9389, 0.2689, 0.9347, 0.2644, 0.9391, 0.2689, 0.9389, 0.2689, 0.9346, 0.2646, 0.928, 0.2624, 0.9347, 0.2644, 0.9346, 0.2646, 0.928, 0.2626, 0.9206, 0.2646, 0.928, 0.2624, 0.928, 0.2626, 0.9208, 0.2648, 0.9156, 0.2708, 0.9206, 0.2646, 0.9208, 0.2648, 0.9158, 0.2709, 0.915, 0.2788, 0.9156, 0.2708, 0.9158, 0.2709, 0.9152, 0.2788, 0.9178, 0.285, 0.915, 0.2788, 0.9152, 0.2788, 0.9179, 0.2849, 0.9232, 0.289, 0.9178, 0.285, 0.9179, 0.2849, 0.9232, 0.2888, 0.9314, 0.2897, 0.9232, 0.289, 0.9232, 0.2888, 0.9313, 0.2895, 0.9385, 0.2845, 0.9314, 0.2897, 0.9313, 0.2895, 0.9383, 0.2844, 0.9409, 0.2762, 0.9383, 0.2844, 0.9352, 0.2824, 0.9374, 0.2767, 0.9457, 0.2785, 0.9425, 0.2888, 0.9424, 0.2887, 0.9455, 0.2784, 0.9429, 0.2682, 0.9457, 0.2785, 0.9455, 0.2784, 0.9427, 0.2683, 0.9357, 0.2612, 0.9429, 0.2682, 0.9427, 0.2683, 0.9356, 0.2613, 0.9266, 0.2588, 0.9357, 0.2612, 0.9356, 0.2613, 0.9267, 0.259, 0.9181, 0.2616, 0.9266, 0.2588, 0.9267, 0.259, 0.9182, 0.2617, 0.9121, 0.2686, 0.9181, 0.2616, 0.9182, 0.2617, 0.9123, 0.2687, 0.9106, 0.2785, 0.9121, 0.2686, 0.9123, 0.2687, 0.9108, 0.2785, 0.9146, 0.2883, 0.9106, 0.2785, 0.9108, 0.2785, 0.9147, 0.2882, 0.9232, 0.2948, 0.9146, 0.2883, 0.9147, 0.2882, 0.9232, 0.2946, 0.9339, 0.2952, 0.9232, 0.2948, 0.9232, 0.2946, 0.9339, 0.295, 0.9425, 0.2888, 0.9339, 0.2952, 0.9339, 0.295, 0.9424, 0.2887, 0.9425, 0.2888, 0.9457, 0.2785, 0.9569, 0.2809, 0.9511, 0.2976])
me_drawcall_87_007.materials.append(mat_hood)
me_drawcall_87_007.materials.append(mat_metalic)
me_drawcall_87_007.use_remesh_preserve_volume = False
me_drawcall_87_007.use_remesh_preserve_attributes = False
me_drawcall_87_007.use_mirror_vertex_groups = False
me_drawcall_87_007.update()

# ---- objects
ob_lamp_002 = bpy.data.objects.new('Lamp.002', light_lamp_002)
ob_lamp_001 = bpy.data.objects.new('Lamp.001', light_lamp_001)
ob_lamp = bpy.data.objects.new('Lamp', light_lamp)
ob_camera = bpy.data.objects.new('Camera', cam_camera)
ob_mesh_000 = bpy.data.objects.new('Mesh.000', me_drawcall_87_007)

# ---- transforms, parenting, visibility, modifiers, constraints
ob_lamp_002.location = (3.399, 0.6099, 4.728)
ob_lamp_002.rotation_euler = (0.5875, 0.04835, 1.868)
ob_lamp_002.lock_rotations_4d = False
ob_lamp_002.empty_display_type = 'ARROWS'
ob_lamp_002.color = (0.0, 0.0, 0.0, 0.0)
ob_lamp_002.lineart.crease_threshold = 0.0
ob_lamp_001.location = (1.732, -0.2779, 2.803)
ob_lamp_001.rotation_euler = (-2.738, 0.1356, 2.076)
ob_lamp_001.lock_rotations_4d = False
ob_lamp_001.empty_display_type = 'ARROWS'
ob_lamp_001.color = (0.0, 0.0, 0.0, 0.0)
ob_lamp_001.lineart.crease_threshold = 0.0
ob_lamp.location = (4.076, 1.005, 5.904)
ob_lamp.rotation_euler = (0.6503, 0.05522, 1.866)
ob_lamp.lock_rotations_4d = False
ob_lamp.empty_display_type = 'ARROWS'
ob_lamp.color = (0.0, 0.0, 0.0, 0.0)
ob_lamp.lineart.crease_threshold = 0.0
ob_camera.location = (1.331, -2.004, 1.189)
ob_camera.rotation_euler = (1.692, -7.939e-06, 0.5595)
ob_camera.lock_rotations_4d = False
ob_camera.empty_display_type = 'ARROWS'
ob_camera.color = (0.0, 0.0, 0.0, 0.0)
ob_camera.display_type = 'WIRE'
ob_camera.lineart.crease_threshold = 0.0
ob_mesh_000.location = (0.0, 0.0, 0.95)
ob_mesh_000.rotation_euler = (1.735, 3.713e-07, 3.034)
ob_mesh_000.scale = (0.5345, 0.4727, 0.8394)
ob_mesh_000.lineart.crease_threshold = 0.0
_vg = ob_mesh_000.vertex_groups.new(name='Bone')
_vg = ob_mesh_000.vertex_groups.new(name='Bone.001')
_vg = ob_mesh_000.vertex_groups.new(name='Bone.002')
_vg = ob_mesh_000.vertex_groups.new(name='Bone.003')
_vg = ob_mesh_000.vertex_groups.new(name='Bone.006')
_vg = ob_mesh_000.vertex_groups.new(name='Bone.007')
_vg = ob_mesh_000.vertex_groups.new(name='Bone.008')
_vg = ob_mesh_000.vertex_groups.new(name='Bone.009')
_vg = ob_mesh_000.vertex_groups.new(name='Bone.010')
_vg = ob_mesh_000.vertex_groups.new(name='Bone.011')
_vg = ob_mesh_000.vertex_groups.new(name='Bone.012')
_vg = ob_mesh_000.vertex_groups.new(name='Bone.013')
_vg = ob_mesh_000.vertex_groups.new(name='Bone.016')
_vg = ob_mesh_000.vertex_groups.new(name='Bone.017')
_vg = ob_mesh_000.vertex_groups.new(name='Bone.044')
_vg = ob_mesh_000.vertex_groups.new(name='Bone.045')
_vg = ob_mesh_000.vertex_groups.new(name='Bone.046')
_vg = ob_mesh_000.vertex_groups.new(name='Bone.047')
_vg = ob_mesh_000.vertex_groups.new(name='Bone.048')
_vg = ob_mesh_000.vertex_groups.new(name='Bone.049')
_vg = ob_mesh_000.vertex_groups.new(name='Bone.020')
_vg = ob_mesh_000.vertex_groups.new(name='Bone.014')
_vg = ob_mesh_000.vertex_groups.new(name='Bone.015')
_vg = ob_mesh_000.vertex_groups.new(name='Bone.023')
_vg = ob_mesh_000.vertex_groups.new(name='Bone.026')
_vg = ob_mesh_000.vertex_groups.new(name='Bone.029')
_vg = ob_mesh_000.vertex_groups.new(name='Bone.030')
_vg = ob_mesh_000.vertex_groups.new(name='Bone.031')
_vg = ob_mesh_000.vertex_groups.new(name='Bone.032')
_vg = ob_mesh_000.vertex_groups.new(name='Bone.033')
_vg = ob_mesh_000.vertex_groups.new(name='Bone.034')
_vg = ob_mesh_000.vertex_groups.new(name='Bone.035')
_vg = ob_mesh_000.vertex_groups.new(name='Bone.036')
_vg = ob_mesh_000.vertex_groups.new(name='Bone.037')
_vg = ob_mesh_000.vertex_groups.new(name='Bone.038')
_vg = ob_mesh_000.vertex_groups.new(name='Bone.039')
_vg = ob_mesh_000.vertex_groups.new(name='Bone.040')
_vg = ob_mesh_000.vertex_groups.new(name='Bone.041')
_vg = ob_mesh_000.vertex_groups.new(name='Bone.042')
_vg = ob_mesh_000.vertex_groups.new(name='Bone.043')
_vg = ob_mesh_000.vertex_groups.new(name='Bone.018')
_vg = ob_mesh_000.vertex_groups.new(name='Bone.019')
_vg = ob_mesh_000.vertex_groups.new(name='Bone.021')
_vg = ob_mesh_000.vertex_groups.new(name='Bone.022')
_vg = ob_mesh_000.vertex_groups.new(name='Bone.024')
_vg = ob_mesh_000.vertex_groups.new(name='Bone.025')
_vg = ob_mesh_000.vertex_groups.new(name='Bone.027')
_vg = ob_mesh_000.vertex_groups.new(name='Bone.028')
_vg = ob_mesh_000.vertex_groups.new(name='Bone.057')
_vg = ob_mesh_000.vertex_groups.new(name='Bone.052')
_vg = ob_mesh_000.vertex_groups.new(name='Bone.053')
_vg = ob_mesh_000.vertex_groups.new(name='Bone.054')
_vg = ob_mesh_000.vertex_groups.new(name='Bone.056')
_vg = ob_mesh_000.vertex_groups.new(name='Bone.055')
_vg = ob_mesh_000.vertex_groups.new(name='Bone.051')
_m = ob_mesh_000.modifiers.new('Subsurf', 'SUBSURF')
_m.uv_smooth = 'PRESERVE_CORNERS'
_m.quality = 2
_m.levels = 2
_m.show_only_control_edges = False

# ---- collection membership
col_collection_1.objects.link(ob_lamp_002)
col_collection_1.objects.link(ob_lamp_001)
col_collection_1.objects.link(ob_lamp)
col_collection_1.objects.link(ob_camera)
col_collection_1.objects.link(ob_mesh_000)

# ---- scene / render settings (as saved in the file)
scene.camera = ob_camera
scene.frame_start = 1; scene.frame_end = 250; scene.frame_set(1)
scene.render.engine = 'BLENDER_EEVEE_NEXT'
scene.render.resolution_percentage = 50
scene.render.dither_intensity = 0.0
scene.cycles.use_denoising = False
scene.cycles.samples = 128
scene.cycles.sampling_pattern = 'TABULATED_SOBOL'
scene.cycles.use_adaptive_sampling = False
scene.cycles.use_light_tree = False
scene.cycles.blur_glossy = 0.0
scene.cycles.sample_clamp_indirect = 0.0
scene.view_settings.view_transform = 'Standard'
bpy.context.view_layer.update()
